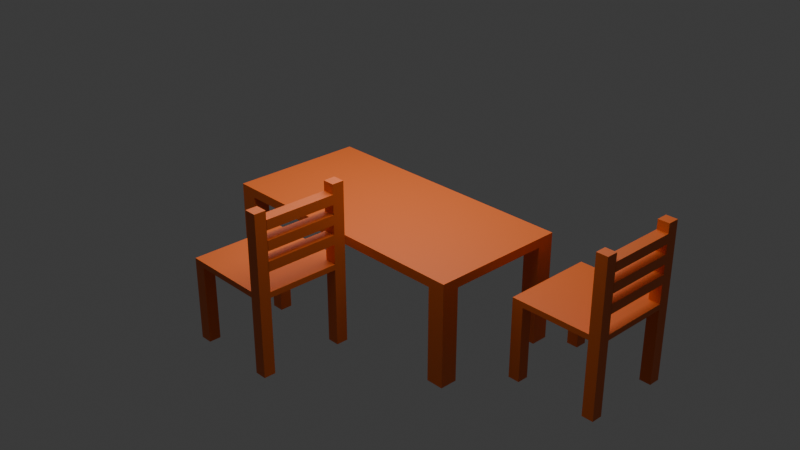 # Source: 1729113795824_table_chaire.blend  (saved by Blender 4.2.66; exported with 4.5.12 LTS)
import bpy
from mathutils import Matrix  # noqa: F401  (used for matrix-valued properties, if any)

bpy.ops.wm.read_factory_settings(use_empty=True)
scene = bpy.context.scene
scene.name = 'Scene'

# ---- collections
col_collection = bpy.data.collections.new('Collection'); scene.collection.children.link(col_collection)

# ---- materials (node trees are filled in below, after node groups)
mat_material_001 = bpy.data.materials.new('Material.001')

# ---- material node trees
mat_material_001.use_nodes = True; mat_material_001.node_tree.nodes.clear()
_N = mat_material_001.node_tree.nodes; _L = mat_material_001.node_tree.links
n0 = _N.new('ShaderNodeBsdfPrincipled'); n0.name = 'Principled BSDF'; n0.location = (10, 300)
n0.inputs[0].default_value = (0.8001, 0.1509, 0.02026, 1.0)
n1 = _N.new('ShaderNodeOutputMaterial'); n1.name = 'Material Output'; n1.location = (300, 300)
_L.new(n0.outputs[0], n1.inputs[0])
n1.is_active_output = True

# ---- world
world_world = bpy.data.worlds.new('World'); scene.world = world_world
world_world.use_nodes = True; world_world.node_tree.nodes.clear()
_N = world_world.node_tree.nodes; _L = world_world.node_tree.links
n0 = _N.new('ShaderNodeOutputWorld'); n0.name = 'World Output'; n0.location = (300, 300)
n1 = _N.new('ShaderNodeBackground'); n1.name = 'Background'; n1.location = (10, 300)
n1.inputs[0].default_value = (0.05088, 0.05088, 0.05088, 1.0)
_L.new(n1.outputs[0], n0.inputs[0])
n0.is_active_output = True
world_world.color = (0.05088, 0.05088, 0.05088)
world_world.sun_shadow_jitter_overblur = 0.0

# ---- cameras
cam_camera = bpy.data.cameras.new('Camera')
cam_camera.clip_end = 100.0
cam_camera.ortho_scale = 7.314

# ---- lights
light_area = bpy.data.lights.new('Area', 'AREA')
light_area.energy = 136.2
light_area.size = 1.0
light_area.size_y = 1.0

# ---- meshes
me_cube_001 = bpy.data.meshes.new('Cube.001')
me_cube_001.from_pydata([(-1.0, -1.0, -1.0), (-1.0, -1.0, 1.0), (-1.0, 1.0, -1.0), (-1.0, 1.0, 1.0), (1.0, -1.0, -1.0), (1.0, -1.0, 1.0), (1.0, 1.0, -1.0), (1.0, 1.0, 1.0), (-1.0, 0.0, -1.0), (-1.0, 0.0, 1.0), (1.0, 0.0, -1.0), (1.0, 0.0, 1.0), (-1.0, 0.5, 1.0), (1.0, 0.5, -1.0), (-1.0, 0.5, -1.0), (1.0, 0.5, 1.0), (-1.0, 0.25, -1.0), (1.0, 0.25, 1.0), (-1.0, 0.25, 1.0), (1.0, 0.25, -1.0), (-1.0, -0.5137, -1.0), (1.0, -0.5137, 1.0), (-1.0, -0.5137, 1.0), (1.0, -0.5137, -1.0), (-1.0, -0.2568, 1.0), (1.0, -0.2568, -1.0), (-1.0, -0.2568, -1.0), (1.0, -0.2568, 1.0), (-1.0, -0.7568, -1.0), (1.0, -0.7568, 1.0), (-1.0, -0.7568, 1.0), (1.0, -0.7568, -1.0), (-1.0, 0.75, 1.0), (1.0, 0.75, -1.0), (-1.0, 0.75, -1.0), (1.0, 0.75, 1.0), (0.0, 1.0, -1.0), (0.0, 1.0, 1.0), (0.0, -1.0, -1.0), (0.0, -1.0, 1.0), (0.0, 0.0, 1.0), (0.0, 0.0, -1.0), (0.0, 0.5, -1.0), (0.0, 0.5, 1.0), (0.0, 0.25, -1.0), (0.0, 0.25, 1.0), (0.0, -0.5137, 1.0), (0.0, -0.5137, -1.0), (0.0, -0.2568, -1.0), (0.0, -0.2568, 1.0), (0.0, -0.7568, 1.0), (0.0, -0.7568, -1.0), (0.0, 0.75, 1.0), (0.0, 0.75, -1.0), (0.5, 1.0, 1.0), (0.5, -1.0, -1.0), (0.5, 0.0, 1.0), (0.5, 0.5, 1.0), (0.5, 0.25, 1.0), (0.5, -0.5137, 1.0), (0.5, -0.2568, 1.0), (0.5, -0.7568, 1.0), (0.5, 0.75, 1.0), (0.5, 1.0, -1.0), (0.5, -1.0, 1.0), (0.5, 0.0, -1.0), (0.5, 0.5, -1.0), (0.5, 0.25, -1.0), (0.5, -0.5137, -1.0), (0.5, -0.2568, -1.0), (0.5, -0.7568, -1.0), (0.5, 0.75, -1.0), (-0.5, 1.0, -1.0), (-0.5, -1.0, 1.0), (-0.5, 0.0, -1.0), (-0.5, 0.5, -1.0), (-0.5, 0.25, -1.0), (-0.5, -0.5137, -1.0), (-0.5, -0.2568, -1.0), (-0.5, -0.7568, -1.0), (-0.5, 0.75, -1.0), (-0.5, 1.0, 1.0), (-0.5, -1.0, -1.0), (-0.5, 0.0, 1.0), (-0.5, 0.5, 1.0), (-0.5, 0.25, 1.0), (-0.5, -0.5137, 1.0), (-0.5, -0.2568, 1.0), (-0.5, -0.7568, 1.0), (-0.5, 0.75, 1.0), (-0.25, 1.0, 1.0), (-0.25, -1.0, -1.0), (-0.25, 0.0, 1.0), (-0.25, 0.5, 1.0), (-0.25, 0.25, 1.0), (-0.25, -0.5137, 1.0), (-0.25, -0.2568, 1.0), (-0.25, -0.7568, 1.0), (-0.25, 0.75, 1.0), (-0.25, 1.0, -1.0), (-0.25, -1.0, 1.0), (-0.25, 0.0, -1.0), (-0.25, 0.5, -1.0), (-0.25, 0.25, -1.0), (-0.25, -0.5137, -1.0), (-0.25, -0.2568, -1.0), (-0.25, -0.7568, -1.0), (-0.25, 0.75, -1.0), (-0.75, 1.0, -1.0), (-0.75, -1.0, 1.0), (-0.75, 0.0, -1.0), (-0.75, 0.5, -1.0), (-0.75, 0.25, -1.0), (-0.75, -0.5137, -1.0), (-0.75, -0.2568, -1.0), (-0.75, -0.7568, -1.0), (-0.75, 0.75, -1.0), (-0.75, 1.0, 1.0), (-0.75, -1.0, -1.0), (-0.75, 0.0, 1.0), (-0.75, 0.5, 1.0), (-0.75, 0.25, 1.0), (-0.75, -0.5137, 1.0), (-0.75, -0.2568, 1.0), (-0.75, -0.7568, 1.0), (-0.75, 0.75, 1.0), (0.75, 1.0, 1.0), (0.75, -1.0, -1.0), (0.75, 0.0, 1.0), (0.75, 0.5, 1.0), (0.75, 0.25, 1.0), (0.75, -0.5137, 1.0), (0.75, -0.2568, 1.0), (0.75, -0.7568, 1.0), (0.75, 0.75, 1.0), (0.75, 1.0, -1.0), (0.75, -1.0, 1.0), (0.75, 0.0, -1.0), (0.75, 0.5, -1.0), (0.75, 0.25, -1.0), (0.75, -0.5137, -1.0), (0.75, -0.2568, -1.0), (0.75, -0.7568, -1.0), (0.75, 0.75, -1.0), (0.25, 1.0, -1.0), (0.25, -1.0, 1.0), (0.25, 0.0, -1.0), (0.25, 0.5, -1.0), (0.25, 0.25, -1.0), (0.25, -0.5137, -1.0), (0.25, -0.2568, -1.0), (0.25, -0.7568, -1.0), (0.25, 0.75, -1.0), (0.25, 1.0, 1.0), (0.25, -1.0, -1.0), (0.25, 0.0, 1.0), (0.25, 0.5, 1.0), (0.25, 0.25, 1.0), (0.25, -0.5137, 1.0), (0.25, -0.2568, 1.0), (0.25, -0.7568, 1.0), (0.25, 0.75, 1.0), (0.75, -1.0, -27.77), (1.0, -1.0, -27.77), (1.0, -0.7568, -27.77), (0.75, -0.7568, -27.77), (-1.0, -0.7568, -28.1), (-1.0, -1.0, -28.1), (-0.75, -0.7568, -28.1), (-0.75, -1.0, -28.1), (1.0, 0.75, -28.32), (1.0, 1.0, -28.32), (0.75, 1.0, -28.32), (0.75, 0.75, -28.32), (-0.75, 1.0, -28.07), (-1.0, 1.0, -28.07), (-1.0, 0.75, -28.07), (-0.75, 0.75, -28.07), (1.0, -0.7568, 27.88), (1.0, -1.0, 27.88), (0.75, -0.7568, 27.88), (0.75, -1.0, 27.88), (0.75, 1.0, 28.25), (1.0, 1.0, 28.25), (1.0, 0.75, 28.25), (0.75, 0.75, 28.25), (0.75, 0.75, 14.62), (0.75, 1.0, 14.62), (1.0, 0.75, 14.62), (1.0, 1.0, 14.62), (0.75, 0.75, 21.44), (1.0, 0.75, 21.44), (0.75, 1.0, 21.44), (1.0, 1.0, 21.44), (0.75, 1.0, 7.812), (1.0, 1.0, 7.812), (0.75, 0.75, 7.812), (1.0, 0.75, 7.812), (0.75, 1.0, 18.03), (1.0, 1.0, 18.03), (0.75, 0.75, 18.03), (1.0, 0.75, 18.03), (0.75, 0.75, 11.22), (1.0, 0.75, 11.22), (0.75, 1.0, 11.22), (1.0, 1.0, 11.22), (0.75, 0.75, 24.84), (1.0, 0.75, 24.84), (0.75, 1.0, 24.84), (1.0, 1.0, 24.84), (0.75, 1.0, 4.406), (1.0, 1.0, 4.406), (0.75, 0.75, 4.406), (1.0, 0.75, 4.406), (0.75, -0.7568, 14.44), (1.0, -0.7568, 14.44), (0.75, -1.0, 14.44), (1.0, -1.0, 14.44), (1.0, -0.7568, 7.72), (0.75, -0.7568, 7.72), (0.75, -1.0, 7.72), (1.0, -1.0, 7.72), (0.75, -0.7568, 21.16), (0.75, -1.0, 21.16), (1.0, -1.0, 21.16), (1.0, -0.7568, 21.16), (0.75, -0.7568, 24.52), (0.75, -1.0, 24.52), (1.0, -1.0, 24.52), (1.0, -0.7568, 24.52), (1.0, -0.7568, 17.8), (0.75, -0.7568, 17.8), (0.75, -1.0, 17.8), (1.0, -1.0, 17.8), (0.75, -0.7568, 11.08), (0.75, -1.0, 11.08), (1.0, -1.0, 11.08), (1.0, -0.7568, 11.08), (1.0, -0.7568, 4.36), (0.75, -0.7568, 4.36), (0.75, -1.0, 4.36), (1.0, -1.0, 4.36), (1.0, -0.7491, 14.62), (0.75, -0.7491, 14.62), (0.75, -0.7491, 18.03), (1.0, -0.7491, 18.03), (1.0, -0.7496, 21.44), (0.75, -0.7496, 21.44), (0.75, -0.7496, 24.84), (1.0, -0.7496, 24.84), (1.0, -0.7648, 7.812), (0.75, -0.7648, 7.812), (0.75, -0.7648, 11.22), (1.0, -0.7648, 11.22)], [], [(34, 32, 3, 2), (135, 126, 7, 6), (31, 29, 5, 4), (118, 109, 1, 0), (4, 127, 162, 163), (124, 30, 1, 109), (121, 18, 9, 119), (139, 19, 10, 137), (19, 17, 11, 10), (26, 24, 9, 8), (33, 35, 15, 13), (143, 33, 13, 138), (125, 32, 12, 120), (16, 18, 12, 14), (8, 9, 18, 16), (13, 15, 17, 19), (138, 13, 19, 139), (120, 12, 18, 121), (28, 30, 22, 20), (123, 24, 22, 122), (141, 25, 23, 140), (25, 27, 21, 23), (10, 11, 27, 25), (137, 10, 25, 141), (119, 9, 24, 123), (20, 22, 24, 26), (0, 1, 30, 28), (122, 22, 30, 124), (140, 23, 31, 142), (23, 21, 29, 31), (117, 3, 32, 125), (33, 143, 173, 170), (6, 7, 35, 33), (14, 12, 32, 34), (99, 36, 53, 107), (153, 37, 52, 161), (104, 47, 51, 106), (158, 46, 50, 160), (155, 40, 49, 159), (101, 41, 48, 105), (105, 48, 47, 104), (159, 49, 46, 158), (156, 43, 45, 157), (102, 42, 44, 103), (161, 52, 43, 156), (107, 53, 42, 102), (103, 44, 41, 101), (157, 45, 40, 155), (160, 50, 39, 145), (106, 51, 38, 91), (154, 145, 39, 38), (99, 90, 37, 36), (127, 136, 64, 55), (133, 61, 64, 136), (130, 58, 56, 128), (134, 62, 57, 129), (129, 57, 58, 130), (132, 60, 59, 131), (128, 56, 60, 132), (131, 59, 61, 133), (126, 54, 62, 134), (144, 63, 71, 152), (149, 68, 70, 151), (146, 65, 69, 150), (150, 69, 68, 149), (147, 66, 67, 148), (152, 71, 66, 147), (148, 67, 65, 146), (151, 70, 55, 154), (144, 153, 54, 63), (108, 117, 81, 72), (115, 79, 82, 118), (112, 76, 74, 110), (116, 80, 75, 111), (111, 75, 76, 112), (114, 78, 77, 113), (110, 74, 78, 114), (113, 77, 79, 115), (108, 72, 80, 116), (90, 81, 89, 98), (95, 86, 88, 97), (92, 83, 87, 96), (96, 87, 86, 95), (93, 84, 85, 94), (98, 89, 84, 93), (94, 85, 83, 92), (97, 88, 73, 100), (91, 100, 73, 82), (38, 39, 100, 91), (50, 97, 100, 39), (45, 94, 92, 40), (52, 98, 93, 43), (43, 93, 94, 45), (49, 96, 95, 46), (40, 92, 96, 49), (46, 95, 97, 50), (37, 90, 98, 52), (72, 81, 90, 99), (79, 106, 91, 82), (76, 103, 101, 74), (80, 107, 102, 75), (75, 102, 103, 76), (78, 105, 104, 77), (74, 101, 105, 78), (77, 104, 106, 79), (72, 99, 107, 80), (116, 34, 176, 177), (20, 113, 115, 28), (8, 110, 114, 26), (26, 114, 113, 20), (14, 111, 112, 16), (34, 116, 111, 14), (16, 112, 110, 8), (28, 115, 168, 166), (2, 3, 117, 108), (81, 117, 125, 89), (86, 122, 124, 88), (83, 119, 123, 87), (87, 123, 122, 86), (84, 120, 121, 85), (89, 125, 120, 84), (85, 121, 119, 83), (88, 124, 109, 73), (82, 73, 109, 118), (208, 206, 185, 182), (21, 131, 133, 29), (11, 128, 132, 27), (27, 132, 131, 21), (15, 129, 130, 17), (35, 134, 129, 15), (17, 130, 128, 11), (229, 226, 180, 178), (4, 5, 136, 127), (63, 135, 143, 71), (68, 140, 142, 70), (65, 137, 141, 69), (69, 141, 140, 68), (66, 138, 139, 67), (71, 143, 138, 66), (67, 139, 137, 65), (70, 142, 127, 55), (63, 54, 126, 135), (36, 37, 153, 144), (51, 151, 154, 38), (44, 148, 146, 41), (53, 152, 147, 42), (42, 147, 148, 44), (48, 150, 149, 47), (41, 146, 150, 48), (47, 149, 151, 51), (36, 144, 152, 53), (55, 64, 145, 154), (61, 160, 145, 64), (58, 157, 155, 56), (62, 161, 156, 57), (57, 156, 157, 58), (60, 159, 158, 59), (56, 155, 159, 60), (59, 158, 160, 61), (54, 153, 161, 62), (165, 164, 163, 162), (31, 4, 163, 164), (142, 31, 164, 165), (127, 142, 165, 162), (166, 168, 169, 167), (115, 118, 169, 168), (118, 0, 167, 169), (0, 28, 166, 167), (172, 171, 170, 173), (135, 6, 171, 172), (143, 135, 172, 173), (6, 33, 170, 171), (175, 174, 177, 176), (108, 116, 177, 174), (2, 108, 174, 175), (34, 2, 175, 176), (178, 180, 181, 179), (226, 227, 181, 180), (227, 228, 179, 181), (228, 229, 178, 179), (183, 182, 185, 184), (206, 207, 184, 185), (209, 208, 182, 183), (207, 209, 183, 184), (203, 205, 189, 188), (205, 204, 187, 189), (202, 203, 188, 186), (204, 202, 186, 187), (201, 199, 193, 191), (199, 198, 192, 193), (200, 201, 191, 190), (198, 200, 190, 192), (210, 212, 196, 194), (212, 213, 197, 196), (211, 210, 194, 195), (213, 211, 195, 197), (187, 186, 200, 198), (186, 188, 242, 243), (189, 187, 198, 199), (188, 189, 199, 201), (194, 196, 202, 204), (203, 202, 252, 253), (195, 194, 204, 205), (197, 195, 205, 203), (191, 193, 209, 207), (193, 192, 208, 209), (207, 206, 248, 249), (192, 190, 206, 208), (35, 7, 211, 213), (7, 126, 210, 211), (134, 35, 213, 212), (126, 134, 212, 210), (236, 237, 215, 217), (235, 236, 217, 216), (234, 235, 216, 214), (237, 234, 214, 215), (238, 239, 219, 218), (239, 240, 220, 219), (240, 241, 221, 220), (241, 238, 218, 221), (233, 230, 225, 224), (232, 233, 224, 223), (231, 232, 223, 222), (230, 231, 222, 225), (224, 225, 229, 228), (223, 224, 228, 227), (222, 223, 227, 226), (225, 222, 226, 229), (215, 214, 231, 230), (214, 216, 232, 231), (216, 217, 233, 232), (217, 215, 230, 233), (218, 219, 234, 237), (219, 220, 235, 234), (220, 221, 236, 235), (221, 218, 237, 236), (5, 29, 238, 241), (136, 5, 241, 240), (133, 136, 240, 239), (29, 133, 239, 238), (243, 242, 245, 244), (200, 186, 243, 244), (201, 200, 244, 245), (188, 201, 245, 242), (247, 246, 249, 248), (206, 190, 247, 248), (190, 191, 246, 247), (191, 207, 249, 246), (251, 250, 253, 252), (197, 203, 253, 250), (196, 197, 250, 251), (202, 196, 251, 252)])
_uv = me_cube_001.uv_layers.new(name='UVMap')
_uv.uv.foreach_set('vector', [0.375, 0.2188, 0.625, 0.2188, 0.625, 0.25, 0.375, 0.25, 0.375, 0.4688, 0.625, 0.4688, 0.625, 0.5, 0.375, 0.5, 0.375, 0.7196, 0.625, 0.7196, 0.625, 0.75, 0.375, 0.75, 0.375, 0.9688, 0.625, 0.9688, 0.625, 1.0, 0.375, 1.0, 0.375, 0.75, 0.375, 0.7812, 0.375, 0.7812, 0.375, 0.75, 0.8438, 0.7196, 0.875, 0.7196, 0.875, 0.75, 0.8438, 0.75, 0.8438, 0.5938, 0.875, 0.5938, 0.875, 0.625, 0.8438, 0.625, 0.3438, 0.5938, 0.375, 0.5938, 0.375, 0.625, 0.3438, 0.625, 0.375, 0.5938, 0.625, 0.5938, 0.625, 0.625, 0.375, 0.625, 0.375, 0.09289, 0.625, 0.09289, 0.625, 0.125, 0.375, 0.125, 0.375, 0.5312, 0.625, 0.5312, 0.625, 0.5625, 0.375, 0.5625, 0.3438, 0.5312, 0.375, 0.5312, 0.375, 0.5625, 0.3438, 0.5625, 0.8438, 0.5312, 0.875, 0.5312, 0.875, 0.5625, 0.8438, 0.5625, 0.375, 0.1562, 0.625, 0.1562, 0.625, 0.1875, 0.375, 0.1875, 0.375, 0.125, 0.625, 0.125, 0.625, 0.1562, 0.375, 0.1562, 0.375, 0.5625, 0.625, 0.5625, 0.625, 0.5938, 0.375, 0.5938, 0.3438, 0.5625, 0.375, 0.5625, 0.375, 0.5938, 0.3438, 0.5938, 0.8438, 0.5625, 0.875, 0.5625, 0.875, 0.5938, 0.8438, 0.5938, 0.375, 0.03039, 0.625, 0.03039, 0.625, 0.06079, 0.375, 0.06079, 0.8438, 0.6571, 0.875, 0.6571, 0.875, 0.6892, 0.8438, 0.6892, 0.3438, 0.6571, 0.375, 0.6571, 0.375, 0.6892, 0.3438, 0.6892, 0.375, 0.6571, 0.625, 0.6571, 0.625, 0.6892, 0.375, 0.6892, 0.375, 0.625, 0.625, 0.625, 0.625, 0.6571, 0.375, 0.6571, 0.3438, 0.625, 0.375, 0.625, 0.375, 0.6571, 0.3438, 0.6571, 0.8438, 0.625, 0.875, 0.625, 0.875, 0.6571, 0.8438, 0.6571, 0.375, 0.06079, 0.625, 0.06079, 0.625, 0.09289, 0.375, 0.09289, 0.375, 0.0, 0.625, 0.0, 0.625, 0.03039, 0.375, 0.03039, 0.8438, 0.6892, 0.875, 0.6892, 0.875, 0.7196, 0.8438, 0.7196, 0.3438, 0.6892, 0.375, 0.6892, 0.375, 0.7196, 0.3438, 0.7196, 0.375, 0.6892, 0.625, 0.6892, 0.625, 0.7196, 0.375, 0.7196, 0.8438, 0.5, 0.875, 0.5, 0.875, 0.5312, 0.8438, 0.5312, 0.375, 0.5312, 0.3438, 0.5312, 0.3438, 0.5312, 0.375, 0.5312, 0.375, 0.5, 0.625, 0.5, 0.625, 0.5312, 0.375, 0.5312, 0.375, 0.1875, 0.625, 0.1875, 0.625, 0.2188, 0.375, 0.2188, 0.2188, 0.5, 0.25, 0.5, 0.25, 0.5312, 0.2188, 0.5312, 0.7188, 0.5, 0.75, 0.5, 0.75, 0.5312, 0.7188, 0.5312, 0.2188, 0.6892, 0.25, 0.6892, 0.25, 0.7196, 0.2188, 0.7196, 0.7188, 0.6892, 0.75, 0.6892, 0.75, 0.7196, 0.7188, 0.7196, 0.7188, 0.625, 0.75, 0.625, 0.75, 0.6571, 0.7188, 0.6571, 0.2188, 0.625, 0.25, 0.625, 0.25, 0.6571, 0.2188, 0.6571, 0.2188, 0.6571, 0.25, 0.6571, 0.25, 0.6892, 0.2188, 0.6892, 0.7188, 0.6571, 0.75, 0.6571, 0.75, 0.6892, 0.7188, 0.6892, 0.7188, 0.5625, 0.75, 0.5625, 0.75, 0.5938, 0.7188, 0.5938, 0.2188, 0.5625, 0.25, 0.5625, 0.25, 0.5938, 0.2188, 0.5938, 0.7188, 0.5312, 0.75, 0.5312, 0.75, 0.5625, 0.7188, 0.5625, 0.2188, 0.5312, 0.25, 0.5312, 0.25, 0.5625, 0.2188, 0.5625, 0.2188, 0.5938, 0.25, 0.5938, 0.25, 0.625, 0.2188, 0.625, 0.7188, 0.5938, 0.75, 0.5938, 0.75, 0.625, 0.7188, 0.625, 0.7188, 0.7196, 0.75, 0.7196, 0.75, 0.75, 0.7188, 0.75, 0.2188, 0.7196, 0.25, 0.7196, 0.25, 0.75, 0.2188, 0.75, 0.375, 0.8438, 0.625, 0.8438, 0.625, 0.875, 0.375, 0.875, 0.375, 0.3438, 0.625, 0.3438, 0.625, 0.375, 0.375, 0.375, 0.375, 0.7812, 0.625, 0.7812, 0.625, 0.8125, 0.375, 0.8125, 0.6562, 0.7196, 0.6875, 0.7196, 0.6875, 0.75, 0.6562, 0.75, 0.6562, 0.5938, 0.6875, 0.5938, 0.6875, 0.625, 0.6562, 0.625, 0.6562, 0.5312, 0.6875, 0.5312, 0.6875, 0.5625, 0.6562, 0.5625, 0.6562, 0.5625, 0.6875, 0.5625, 0.6875, 0.5938, 0.6562, 0.5938, 0.6562, 0.6571, 0.6875, 0.6571, 0.6875, 0.6892, 0.6562, 0.6892, 0.6562, 0.625, 0.6875, 0.625, 0.6875, 0.6571, 0.6562, 0.6571, 0.6562, 0.6892, 0.6875, 0.6892, 0.6875, 0.7196, 0.6562, 0.7196, 0.6562, 0.5, 0.6875, 0.5, 0.6875, 0.5312, 0.6562, 0.5312, 0.2812, 0.5, 0.3125, 0.5, 0.3125, 0.5312, 0.2812, 0.5312, 0.2812, 0.6892, 0.3125, 0.6892, 0.3125, 0.7196, 0.2812, 0.7196, 0.2812, 0.625, 0.3125, 0.625, 0.3125, 0.6571, 0.2812, 0.6571, 0.2812, 0.6571, 0.3125, 0.6571, 0.3125, 0.6892, 0.2812, 0.6892, 0.2812, 0.5625, 0.3125, 0.5625, 0.3125, 0.5938, 0.2812, 0.5938, 0.2812, 0.5312, 0.3125, 0.5312, 0.3125, 0.5625, 0.2812, 0.5625, 0.2812, 0.5938, 0.3125, 0.5938, 0.3125, 0.625, 0.2812, 0.625, 0.2812, 0.7196, 0.3125, 0.7196, 0.3125, 0.75, 0.2812, 0.75, 0.375, 0.4062, 0.625, 0.4062, 0.625, 0.4375, 0.375, 0.4375, 0.375, 0.2812, 0.625, 0.2812, 0.625, 0.3125, 0.375, 0.3125, 0.1562, 0.7196, 0.1875, 0.7196, 0.1875, 0.75, 0.1562, 0.75, 0.1562, 0.5938, 0.1875, 0.5938, 0.1875, 0.625, 0.1562, 0.625, 0.1562, 0.5312, 0.1875, 0.5312, 0.1875, 0.5625, 0.1562, 0.5625, 0.1562, 0.5625, 0.1875, 0.5625, 0.1875, 0.5938, 0.1562, 0.5938, 0.1562, 0.6571, 0.1875, 0.6571, 0.1875, 0.6892, 0.1562, 0.6892, 0.1562, 0.625, 0.1875, 0.625, 0.1875, 0.6571, 0.1562, 0.6571, 0.1562, 0.6892, 0.1875, 0.6892, 0.1875, 0.7196, 0.1562, 0.7196, 0.1562, 0.5, 0.1875, 0.5, 0.1875, 0.5312, 0.1562, 0.5312, 0.7812, 0.5, 0.8125, 0.5, 0.8125, 0.5312, 0.7812, 0.5312, 0.7812, 0.6892, 0.8125, 0.6892, 0.8125, 0.7196, 0.7812, 0.7196, 0.7812, 0.625, 0.8125, 0.625, 0.8125, 0.6571, 0.7812, 0.6571, 0.7812, 0.6571, 0.8125, 0.6571, 0.8125, 0.6892, 0.7812, 0.6892, 0.7812, 0.5625, 0.8125, 0.5625, 0.8125, 0.5938, 0.7812, 0.5938, 0.7812, 0.5312, 0.8125, 0.5312, 0.8125, 0.5625, 0.7812, 0.5625, 0.7812, 0.5938, 0.8125, 0.5938, 0.8125, 0.625, 0.7812, 0.625, 0.7812, 0.7196, 0.8125, 0.7196, 0.8125, 0.75, 0.7812, 0.75, 0.375, 0.9062, 0.625, 0.9062, 0.625, 0.9375, 0.375, 0.9375, 0.375, 0.875, 0.625, 0.875, 0.625, 0.9062, 0.375, 0.9062, 0.75, 0.7196, 0.7812, 0.7196, 0.7812, 0.75, 0.75, 0.75, 0.75, 0.5938, 0.7812, 0.5938, 0.7812, 0.625, 0.75, 0.625, 0.75, 0.5312, 0.7812, 0.5312, 0.7812, 0.5625, 0.75, 0.5625, 0.75, 0.5625, 0.7812, 0.5625, 0.7812, 0.5938, 0.75, 0.5938, 0.75, 0.6571, 0.7812, 0.6571, 0.7812, 0.6892, 0.75, 0.6892, 0.75, 0.625, 0.7812, 0.625, 0.7812, 0.6571, 0.75, 0.6571, 0.75, 0.6892, 0.7812, 0.6892, 0.7812, 0.7196, 0.75, 0.7196, 0.75, 0.5, 0.7812, 0.5, 0.7812, 0.5312, 0.75, 0.5312, 0.375, 0.3125, 0.625, 0.3125, 0.625, 0.3438, 0.375, 0.3438, 0.1875, 0.7196, 0.2188, 0.7196, 0.2188, 0.75, 0.1875, 0.75, 0.1875, 0.5938, 0.2188, 0.5938, 0.2188, 0.625, 0.1875, 0.625, 0.1875, 0.5312, 0.2188, 0.5312, 0.2188, 0.5625, 0.1875, 0.5625, 0.1875, 0.5625, 0.2188, 0.5625, 0.2188, 0.5938, 0.1875, 0.5938, 0.1875, 0.6571, 0.2188, 0.6571, 0.2188, 0.6892, 0.1875, 0.6892, 0.1875, 0.625, 0.2188, 0.625, 0.2188, 0.6571, 0.1875, 0.6571, 0.1875, 0.6892, 0.2188, 0.6892, 0.2188, 0.7196, 0.1875, 0.7196, 0.1875, 0.5, 0.2188, 0.5, 0.2188, 0.5312, 0.1875, 0.5312, 0.1562, 0.5312, 0.125, 0.5312, 0.125, 0.5312, 0.1562, 0.5312, 0.125, 0.6892, 0.1562, 0.6892, 0.1562, 0.7196, 0.125, 0.7196, 0.125, 0.625, 0.1562, 0.625, 0.1562, 0.6571, 0.125, 0.6571, 0.125, 0.6571, 0.1562, 0.6571, 0.1562, 0.6892, 0.125, 0.6892, 0.125, 0.5625, 0.1562, 0.5625, 0.1562, 0.5938, 0.125, 0.5938, 0.125, 0.5312, 0.1562, 0.5312, 0.1562, 0.5625, 0.125, 0.5625, 0.125, 0.5938, 0.1562, 0.5938, 0.1562, 0.625, 0.125, 0.625, 0.125, 0.7196, 0.1562, 0.7196, 0.1562, 0.7196, 0.125, 0.7196, 0.375, 0.25, 0.625, 0.25, 0.625, 0.2812, 0.375, 0.2812, 0.8125, 0.5, 0.8438, 0.5, 0.8438, 0.5312, 0.8125, 0.5312, 0.8125, 0.6892, 0.8438, 0.6892, 0.8438, 0.7196, 0.8125, 0.7196, 0.8125, 0.625, 0.8438, 0.625, 0.8438, 0.6571, 0.8125, 0.6571, 0.8125, 0.6571, 0.8438, 0.6571, 0.8438, 0.6892, 0.8125, 0.6892, 0.8125, 0.5625, 0.8438, 0.5625, 0.8438, 0.5938, 0.8125, 0.5938, 0.8125, 0.5312, 0.8438, 0.5312, 0.8438, 0.5625, 0.8125, 0.5625, 0.8125, 0.5938, 0.8438, 0.5938, 0.8438, 0.625, 0.8125, 0.625, 0.8125, 0.7196, 0.8438, 0.7196, 0.8438, 0.75, 0.8125, 0.75, 0.375, 0.9375, 0.625, 0.9375, 0.625, 0.9688, 0.375, 0.9688, 0.6562, 0.5, 0.6562, 0.5312, 0.6562, 0.5312, 0.6562, 0.5, 0.625, 0.6892, 0.6562, 0.6892, 0.6562, 0.7196, 0.625, 0.7196, 0.625, 0.625, 0.6562, 0.625, 0.6562, 0.6571, 0.625, 0.6571, 0.625, 0.6571, 0.6562, 0.6571, 0.6562, 0.6892, 0.625, 0.6892, 0.625, 0.5625, 0.6562, 0.5625, 0.6562, 0.5938, 0.625, 0.5938, 0.625, 0.5312, 0.6562, 0.5312, 0.6562, 0.5625, 0.625, 0.5625, 0.625, 0.5938, 0.6562, 0.5938, 0.6562, 0.625, 0.625, 0.625, 0.625, 0.7196, 0.6562, 0.7196, 0.6562, 0.7196, 0.625, 0.7196, 0.375, 0.75, 0.625, 0.75, 0.625, 0.7812, 0.375, 0.7812, 0.3125, 0.5, 0.3438, 0.5, 0.3438, 0.5312, 0.3125, 0.5312, 0.3125, 0.6892, 0.3438, 0.6892, 0.3438, 0.7196, 0.3125, 0.7196, 0.3125, 0.625, 0.3438, 0.625, 0.3438, 0.6571, 0.3125, 0.6571, 0.3125, 0.6571, 0.3438, 0.6571, 0.3438, 0.6892, 0.3125, 0.6892, 0.3125, 0.5625, 0.3438, 0.5625, 0.3438, 0.5938, 0.3125, 0.5938, 0.3125, 0.5312, 0.3438, 0.5312, 0.3438, 0.5625, 0.3125, 0.5625, 0.3125, 0.5938, 0.3438, 0.5938, 0.3438, 0.625, 0.3125, 0.625, 0.3125, 0.7196, 0.3438, 0.7196, 0.3438, 0.75, 0.3125, 0.75, 0.375, 0.4375, 0.625, 0.4375, 0.625, 0.4688, 0.375, 0.4688, 0.375, 0.375, 0.625, 0.375, 0.625, 0.4062, 0.375, 0.4062, 0.25, 0.7196, 0.2812, 0.7196, 0.2812, 0.75, 0.25, 0.75, 0.25, 0.5938, 0.2812, 0.5938, 0.2812, 0.625, 0.25, 0.625, 0.25, 0.5312, 0.2812, 0.5312, 0.2812, 0.5625, 0.25, 0.5625, 0.25, 0.5625, 0.2812, 0.5625, 0.2812, 0.5938, 0.25, 0.5938, 0.25, 0.6571, 0.2812, 0.6571, 0.2812, 0.6892, 0.25, 0.6892, 0.25, 0.625, 0.2812, 0.625, 0.2812, 0.6571, 0.25, 0.6571, 0.25, 0.6892, 0.2812, 0.6892, 0.2812, 0.7196, 0.25, 0.7196, 0.25, 0.5, 0.2812, 0.5, 0.2812, 0.5312, 0.25, 0.5312, 0.375, 0.8125, 0.625, 0.8125, 0.625, 0.8438, 0.375, 0.8438, 0.6875, 0.7196, 0.7188, 0.7196, 0.7188, 0.75, 0.6875, 0.75, 0.6875, 0.5938, 0.7188, 0.5938, 0.7188, 0.625, 0.6875, 0.625, 0.6875, 0.5312, 0.7188, 0.5312, 0.7188, 0.5625, 0.6875, 0.5625, 0.6875, 0.5625, 0.7188, 0.5625, 0.7188, 0.5938, 0.6875, 0.5938, 0.6875, 0.6571, 0.7188, 0.6571, 0.7188, 0.6892, 0.6875, 0.6892, 0.6875, 0.625, 0.7188, 0.625, 0.7188, 0.6571, 0.6875, 0.6571, 0.6875, 0.6892, 0.7188, 0.6892, 0.7188, 0.7196, 0.6875, 0.7196, 0.6875, 0.5, 0.7188, 0.5, 0.7188, 0.5312, 0.6875, 0.5312, 0.3438, 0.7196, 0.375, 0.7196, 0.375, 0.75, 0.3438, 0.75, 0.375, 0.7196, 0.375, 0.75, 0.375, 0.75, 0.375, 0.7196, 0.3438, 0.7196, 0.375, 0.7196, 0.375, 0.7196, 0.3438, 0.7196, 0.3438, 0.75, 0.3438, 0.7196, 0.3438, 0.7196, 0.3438, 0.75, 0.125, 0.7196, 0.1562, 0.7196, 0.1562, 0.75, 0.125, 0.75, 0.1562, 0.7196, 0.1562, 0.75, 0.1562, 0.75, 0.1562, 0.7196, 0.375, 0.9688, 0.375, 1.0, 0.375, 1.0, 0.375, 0.9688, 0.375, 0.0, 0.375, 0.03039, 0.375, 0.03039, 0.375, 0.0, 0.3438, 0.5, 0.375, 0.5, 0.375, 0.5312, 0.3438, 0.5312, 0.375, 0.4688, 0.375, 0.5, 0.375, 0.5, 0.375, 0.4688, 0.3438, 0.5312, 0.3438, 0.5, 0.3438, 0.5, 0.3438, 0.5312, 0.375, 0.5, 0.375, 0.5312, 0.375, 0.5312, 0.375, 0.5, 0.125, 0.5, 0.1562, 0.5, 0.1562, 0.5312, 0.125, 0.5312, 0.1562, 0.5, 0.1562, 0.5312, 0.1562, 0.5312, 0.1562, 0.5, 0.375, 0.25, 0.375, 0.2812, 0.375, 0.2812, 0.375, 0.25, 0.375, 0.2188, 0.375, 0.25, 0.375, 0.25, 0.375, 0.2188, 0.625, 0.7196, 0.6562, 0.7196, 0.6562, 0.75, 0.625, 0.75, 0.6562, 0.7196, 0.6562, 0.75, 0.6562, 0.75, 0.6562, 0.7196, 0.625, 0.7812, 0.625, 0.75, 0.625, 0.75, 0.625, 0.7812, 0.625, 0.75, 0.625, 0.7196, 0.625, 0.7196, 0.625, 0.75, 0.625, 0.5, 0.6562, 0.5, 0.6562, 0.5312, 0.625, 0.5312, 0.6562, 0.5312, 0.625, 0.5312, 0.625, 0.5312, 0.6562, 0.5312, 0.625, 0.5, 0.625, 0.4688, 0.625, 0.4688, 0.625, 0.5, 0.625, 0.5312, 0.625, 0.5, 0.625, 0.5, 0.625, 0.5312, 0.625, 0.5312, 0.625, 0.5, 0.625, 0.5, 0.625, 0.5312, 0.625, 0.5, 0.625, 0.4688, 0.625, 0.4688, 0.625, 0.5, 0.6562, 0.5312, 0.625, 0.5312, 0.625, 0.5312, 0.6562, 0.5312, 0.6562, 0.5, 0.6562, 0.5312, 0.6562, 0.5312, 0.6562, 0.5, 0.625, 0.5312, 0.625, 0.5, 0.625, 0.5, 0.625, 0.5312, 0.625, 0.5, 0.625, 0.4688, 0.625, 0.4688, 0.625, 0.5, 0.6562, 0.5312, 0.625, 0.5312, 0.625, 0.5312, 0.6562, 0.5312, 0.6562, 0.5, 0.6562, 0.5312, 0.6562, 0.5312, 0.6562, 0.5, 0.6562, 0.5, 0.6562, 0.5312, 0.6562, 0.5312, 0.6562, 0.5, 0.6562, 0.5312, 0.625, 0.5312, 0.625, 0.5312, 0.6562, 0.5312, 0.625, 0.5, 0.625, 0.4688, 0.625, 0.4688, 0.625, 0.5, 0.625, 0.5312, 0.625, 0.5, 0.625, 0.5, 0.625, 0.5312, 0.6562, 0.5, 0.6562, 0.5312, 0.6562, 0.5312, 0.6562, 0.5, 0.6562, 0.5312, 0.625, 0.5312, 0.625, 0.5312, 0.6562, 0.5312, 0.625, 0.5, 0.625, 0.4688, 0.625, 0.4688, 0.625, 0.5, 0.625, 0.5312, 0.625, 0.5, 0.625, 0.5, 0.625, 0.5312, 0.6562, 0.5, 0.6562, 0.5312, 0.6562, 0.5312, 0.6562, 0.5, 0.625, 0.5312, 0.6562, 0.5312, 0.6562, 0.5312, 0.625, 0.5312, 0.625, 0.5, 0.625, 0.4688, 0.625, 0.4688, 0.625, 0.5, 0.625, 0.5312, 0.625, 0.5, 0.625, 0.5, 0.625, 0.5312, 0.625, 0.5312, 0.625, 0.5, 0.625, 0.5, 0.625, 0.5312, 0.625, 0.5, 0.625, 0.4688, 0.625, 0.4688, 0.625, 0.5, 0.625, 0.5312, 0.6562, 0.5312, 0.6562, 0.5312, 0.625, 0.5312, 0.6562, 0.5, 0.6562, 0.5312, 0.6562, 0.5312, 0.6562, 0.5, 0.625, 0.5312, 0.625, 0.5, 0.625, 0.5, 0.625, 0.5312, 0.625, 0.5, 0.625, 0.4688, 0.625, 0.4688, 0.625, 0.5, 0.6562, 0.5312, 0.625, 0.5312, 0.625, 0.5312, 0.6562, 0.5312, 0.6562, 0.5, 0.6562, 0.5312, 0.6562, 0.5312, 0.6562, 0.5, 0.625, 0.75, 0.625, 0.7196, 0.625, 0.7196, 0.625, 0.75, 0.625, 0.7812, 0.625, 0.75, 0.625, 0.75, 0.625, 0.7812, 0.6562, 0.7196, 0.6562, 0.75, 0.6562, 0.75, 0.6562, 0.7196, 0.625, 0.7196, 0.6562, 0.7196, 0.6562, 0.7196, 0.625, 0.7196, 0.625, 0.7196, 0.6562, 0.7196, 0.6562, 0.7196, 0.625, 0.7196, 0.6562, 0.7196, 0.6562, 0.75, 0.6562, 0.75, 0.6562, 0.7196, 0.625, 0.7812, 0.625, 0.75, 0.625, 0.75, 0.625, 0.7812, 0.625, 0.75, 0.625, 0.7196, 0.625, 0.7196, 0.625, 0.75, 0.625, 0.75, 0.625, 0.7196, 0.625, 0.7196, 0.625, 0.75, 0.625, 0.7812, 0.625, 0.75, 0.625, 0.75, 0.625, 0.7812, 0.6562, 0.7196, 0.6562, 0.75, 0.6562, 0.75, 0.6562, 0.7196, 0.625, 0.7196, 0.6562, 0.7196, 0.6562, 0.7196, 0.625, 0.7196, 0.625, 0.75, 0.625, 0.7196, 0.625, 0.7196, 0.625, 0.75, 0.625, 0.7812, 0.625, 0.75, 0.625, 0.75, 0.625, 0.7812, 0.6562, 0.7196, 0.6562, 0.75, 0.6562, 0.75, 0.6562, 0.7196, 0.625, 0.7196, 0.6562, 0.7196, 0.6562, 0.7196, 0.625, 0.7196, 0.625, 0.7196, 0.6562, 0.7196, 0.6562, 0.7196, 0.625, 0.7196, 0.6562, 0.7196, 0.6562, 0.75, 0.6562, 0.75, 0.6562, 0.7196, 0.625, 0.7812, 0.625, 0.75, 0.625, 0.75, 0.625, 0.7812, 0.625, 0.75, 0.625, 0.7196, 0.625, 0.7196, 0.625, 0.75, 0.625, 0.7196, 0.6562, 0.7196, 0.6562, 0.7196, 0.625, 0.7196, 0.6562, 0.7196, 0.6562, 0.75, 0.6562, 0.75, 0.6562, 0.7196, 0.625, 0.7812, 0.625, 0.75, 0.625, 0.75, 0.625, 0.7812, 0.625, 0.75, 0.625, 0.7196, 0.625, 0.7196, 0.625, 0.75, 0.625, 0.75, 0.625, 0.7196, 0.625, 0.7196, 0.625, 0.75, 0.625, 0.7812, 0.625, 0.75, 0.625, 0.75, 0.625, 0.7812, 0.6562, 0.7196, 0.6562, 0.75, 0.6562, 0.75, 0.6562, 0.7196, 0.625, 0.7196, 0.6562, 0.7196, 0.6562, 0.7196, 0.625, 0.7196, 0.6562, 0.5312, 0.625, 0.5312, 0.625, 0.5312, 0.6562, 0.5312, 0.6562, 0.5312, 0.6562, 0.5312, 0.6562, 0.5312, 0.6562, 0.5312, 0.625, 0.5312, 0.6562, 0.5312, 0.6562, 0.5312, 0.625, 0.5312, 0.625, 0.5312, 0.625, 0.5312, 0.625, 0.5312, 0.625, 0.5312, 0.6562, 0.5312, 0.625, 0.5312, 0.625, 0.5312, 0.6562, 0.5312, 0.6562, 0.5312, 0.6562, 0.5312, 0.6562, 0.5312, 0.6562, 0.5312, 0.6562, 0.5312, 0.625, 0.5312, 0.625, 0.5312, 0.6562, 0.5312, 0.625, 0.5312, 0.625, 0.5312, 0.625, 0.5312, 0.625, 0.5312, 0.6562, 0.5312, 0.625, 0.5312, 0.625, 0.5312, 0.6562, 0.5312, 0.625, 0.5312, 0.625, 0.5312, 0.625, 0.5312, 0.625, 0.5312, 0.6562, 0.5312, 0.625, 0.5312, 0.625, 0.5312, 0.6562, 0.5312, 0.6562, 0.5312, 0.6562, 0.5312, 0.6562, 0.5312, 0.6562, 0.5312])
me_cube_001.materials.append(mat_material_001)
me_cube_001.update()
me_cube_004 = bpy.data.meshes.new('Cube.004')
me_cube_004.from_pydata([(-1.0, -1.0, -1.0), (-1.0, -1.0, 1.0), (-1.0, 1.0, -1.0), (-1.0, 1.0, 1.0), (1.0, -1.0, -1.0), (1.0, -1.0, 1.0), (1.0, 1.0, -1.0), (1.0, 1.0, 1.0), (0.0, 1.0, -1.0), (0.0, 1.0, 1.0), (0.0, -1.0, -1.0), (0.0, -1.0, 1.0), (0.5, 1.0, 1.0), (0.5, -1.0, -1.0), (0.5, 1.0, -1.0), (0.5, -1.0, 1.0), (-0.5, 1.0, -1.0), (-0.5, -1.0, 1.0), (-0.5, 1.0, 1.0), (-0.5, -1.0, -1.0), (-0.75, 1.0, -1.0), (-0.75, -1.0, 1.0), (-0.75, 1.0, 1.0), (-0.75, -1.0, -1.0), (-0.25, 1.0, 1.0), (-0.25, -1.0, -1.0), (-0.25, 1.0, -1.0), (-0.25, -1.0, 1.0), (0.25, 1.0, -1.0), (0.25, -1.0, 1.0), (0.25, 1.0, 1.0), (0.25, -1.0, -1.0), (0.75, 1.0, 1.0), (0.75, -1.0, -1.0), (0.75, 1.0, -1.0), (0.75, -1.0, 1.0), (-1.0, 0.0, -1.0), (-1.0, 0.0, 1.0), (1.0, 0.0, -1.0), (1.0, 0.0, 1.0), (0.0, 0.0, 1.0), (0.0, 0.0, -1.0), (0.5, 0.0, 1.0), (0.5, 0.0, -1.0), (-0.5, 0.0, -1.0), (-0.5, 0.0, 1.0), (-0.75, 0.0, -1.0), (-0.75, 0.0, 1.0), (-0.25, 0.0, 1.0), (-0.25, 0.0, -1.0), (0.25, 0.0, -1.0), (0.25, 0.0, 1.0), (0.75, 0.0, 1.0), (0.75, 0.0, -1.0), (-1.0, 0.5, 1.0), (1.0, 0.5, -1.0), (-1.0, 0.5, -1.0), (1.0, 0.5, 1.0), (0.0, 0.5, 1.0), (0.0, 0.5, -1.0), (0.5, 0.5, 1.0), (0.5, 0.5, -1.0), (-0.5, 0.5, -1.0), (-0.5, 0.5, 1.0), (-0.75, 0.5, -1.0), (-0.75, 0.5, 1.0), (-0.25, 0.5, 1.0), (-0.25, 0.5, -1.0), (0.25, 0.5, -1.0), (0.25, 0.5, 1.0), (0.75, 0.5, 1.0), (0.75, 0.5, -1.0), (-1.0, -0.5, -1.0), (1.0, -0.5, 1.0), (0.0, -0.5, 1.0), (0.0, -0.5, -1.0), (0.5, -0.5, 1.0), (0.5, -0.5, -1.0), (-0.5, -0.5, -1.0), (-0.5, -0.5, 1.0), (-0.75, -0.5, -1.0), (-0.75, -0.5, 1.0), (-0.25, -0.5, 1.0), (-0.25, -0.5, -1.0), (0.25, -0.5, -1.0), (0.25, -0.5, 1.0), (0.75, -0.5, 1.0), (0.75, -0.5, -1.0), (-1.0, -0.5, 1.0), (1.0, -0.5, -1.0), (-1.0, 0.75, 1.0), (1.0, 0.75, -1.0), (-1.0, 0.75, -1.0), (1.0, 0.75, 1.0), (0.0, 0.75, 1.0), (0.0, 0.75, -1.0), (0.5, 0.75, 1.0), (0.5, 0.75, -1.0), (-0.5, 0.75, -1.0), (-0.5, 0.75, 1.0), (-0.75, 0.75, -1.0), (-0.75, 0.75, 1.0), (-0.25, 0.75, 1.0), (-0.25, 0.75, -1.0), (0.25, 0.75, -1.0), (0.25, 0.75, 1.0), (0.75, 0.75, 1.0), (0.75, 0.75, -1.0), (-1.0, 0.25, -1.0), (1.0, 0.25, 1.0), (0.0, 0.25, 1.0), (0.0, 0.25, -1.0), (0.5, 0.25, 1.0), (0.5, 0.25, -1.0), (-0.5, 0.25, -1.0), (-0.5, 0.25, 1.0), (-0.75, 0.25, -1.0), (-0.75, 0.25, 1.0), (-0.25, 0.25, 1.0), (-0.25, 0.25, -1.0), (0.25, 0.25, -1.0), (0.25, 0.25, 1.0), (0.75, 0.25, 1.0), (0.75, 0.25, -1.0), (-1.0, 0.25, 1.0), (1.0, 0.25, -1.0), (-1.0, -0.25, 1.0), (1.0, -0.25, -1.0), (-1.0, -0.25, -1.0), (1.0, -0.25, 1.0), (0.0, -0.25, 1.0), (0.0, -0.25, -1.0), (0.5, -0.25, 1.0), (0.5, -0.25, -1.0), (-0.5, -0.25, -1.0), (-0.5, -0.25, 1.0), (-0.75, -0.25, -1.0), (-0.75, -0.25, 1.0), (-0.25, -0.25, 1.0), (-0.25, -0.25, -1.0), (0.25, -0.25, -1.0), (0.25, -0.25, 1.0), (0.75, -0.25, 1.0), (0.75, -0.25, -1.0), (-1.0, -0.75, -1.0), (1.0, -0.75, 1.0), (0.0, -0.75, 1.0), (0.0, -0.75, -1.0), (0.5, -0.75, 1.0), (0.5, -0.75, -1.0), (-0.5, -0.75, -1.0), (-0.5, -0.75, 1.0), (-0.75, -0.75, -1.0), (-0.75, -0.75, 1.0), (-0.25, -0.75, 1.0), (-0.25, -0.75, -1.0), (0.25, -0.75, -1.0), (0.25, -0.75, 1.0), (0.75, -0.75, 1.0), (0.75, -0.75, -1.0), (-1.0, -0.75, 1.0), (1.0, -0.75, -1.0), (-0.875, 1.0, -1.0), (-0.875, -1.0, 1.0), (-0.875, 1.0, 1.0), (-0.875, -1.0, -1.0), (-0.875, 0.0, -1.0), (-0.875, 0.0, 1.0), (-0.875, 0.5, 1.0), (-0.875, 0.5, -1.0), (-0.875, -0.5, -1.0), (-0.875, -0.5, 1.0), (-0.875, 0.75, -1.0), (-0.875, 0.75, 1.0), (-0.875, 0.25, 1.0), (-0.875, 0.25, -1.0), (-0.875, -0.25, 1.0), (-0.875, -0.25, -1.0), (-0.875, -0.75, -1.0), (-0.875, -0.75, 1.0), (-0.625, 1.0, 1.0), (-0.625, -1.0, -1.0), (-0.625, 1.0, -1.0), (-0.625, -1.0, 1.0), (-0.625, 0.0, 1.0), (-0.625, 0.0, -1.0), (-0.625, 0.5, -1.0), (-0.625, 0.5, 1.0), (-0.625, -0.5, 1.0), (-0.625, -0.5, -1.0), (-0.625, 0.75, 1.0), (-0.625, 0.75, -1.0), (-0.625, 0.25, -1.0), (-0.625, 0.25, 1.0), (-0.625, -0.25, -1.0), (-0.625, -0.25, 1.0), (-0.625, -0.75, 1.0), (-0.625, -0.75, -1.0), (-0.375, 1.0, -1.0), (-0.375, -1.0, 1.0), (-0.375, 1.0, 1.0), (-0.375, -1.0, -1.0), (-0.375, 0.0, -1.0), (-0.375, 0.0, 1.0), (-0.375, 0.5, 1.0), (-0.375, 0.5, -1.0), (-0.375, -0.5, -1.0), (-0.375, -0.5, 1.0), (-0.375, 0.75, -1.0), (-0.375, 0.75, 1.0), (-0.375, 0.25, 1.0), (-0.375, 0.25, -1.0), (-0.375, -0.25, 1.0), (-0.375, -0.25, -1.0), (-0.375, -0.75, -1.0), (-0.375, -0.75, 1.0), (-0.125, 1.0, 1.0), (-0.125, -1.0, -1.0), (-0.125, 1.0, -1.0), (-0.125, -1.0, 1.0), (-0.125, 0.0, 1.0), (-0.125, 0.0, -1.0), (-0.125, 0.5, -1.0), (-0.125, 0.5, 1.0), (-0.125, -0.5, 1.0), (-0.125, -0.5, -1.0), (-0.125, 0.75, 1.0), (-0.125, 0.75, -1.0), (-0.125, 0.25, -1.0), (-0.125, 0.25, 1.0), (-0.125, -0.25, -1.0), (-0.125, -0.25, 1.0), (-0.125, -0.75, 1.0), (-0.125, -0.75, -1.0), (0.1276, 1.0, -1.0), (0.1276, -1.0, 1.0), (0.1276, 1.0, 1.0), (0.1276, -1.0, -1.0), (0.1276, 0.0, -1.0), (0.1276, 0.0, 1.0), (0.1276, 0.5, 1.0), (0.1276, 0.5, -1.0), (0.1276, -0.5, -1.0), (0.1276, -0.5, 1.0), (0.1276, 0.75, -1.0), (0.1276, 0.75, 1.0), (0.1276, 0.25, 1.0), (0.1276, 0.25, -1.0), (0.1276, -0.25, 1.0), (0.1276, -0.25, -1.0), (0.1276, -0.75, -1.0), (0.1276, -0.75, 1.0), (0.375, 1.0, 1.0), (0.375, -1.0, -1.0), (0.375, 1.0, -1.0), (0.375, -1.0, 1.0), (0.375, 0.0, 1.0), (0.375, 0.0, -1.0), (0.375, 0.5, -1.0), (0.375, 0.5, 1.0), (0.375, -0.5, 1.0), (0.375, -0.5, -1.0), (0.375, 0.75, 1.0), (0.375, 0.75, -1.0), (0.375, 0.25, -1.0), (0.375, 0.25, 1.0), (0.375, -0.25, -1.0), (0.375, -0.25, 1.0), (0.375, -0.75, 1.0), (0.375, -0.75, -1.0), (0.625, 1.0, -1.0), (0.625, -1.0, 1.0), (0.625, 1.0, 1.0), (0.625, -1.0, -1.0), (0.625, 0.0, -1.0), (0.625, 0.0, 1.0), (0.625, 0.5, 1.0), (0.625, 0.5, -1.0), (0.625, -0.5, -1.0), (0.625, -0.5, 1.0), (0.625, 0.75, -1.0), (0.625, 0.75, 1.0), (0.625, 0.25, 1.0), (0.625, 0.25, -1.0), (0.625, -0.25, 1.0), (0.625, -0.25, -1.0), (0.625, -0.75, -1.0), (0.625, -0.75, 1.0), (0.875, 1.0, 1.0), (0.875, -1.0, -1.0), (0.875, 1.0, -1.0), (0.875, -1.0, 1.0), (0.875, 0.0, 1.0), (0.875, 0.0, -1.0), (0.875, 0.5, -1.0), (0.875, 0.5, 1.0), (0.875, -0.5, 1.0), (0.875, -0.5, -1.0), (0.875, 0.75, 1.0), (0.875, 0.75, -1.0), (0.875, 0.25, -1.0), (0.875, 0.25, 1.0), (0.875, -0.25, -1.0), (0.875, -0.25, 1.0), (0.875, -0.75, 1.0), (0.875, -0.75, -1.0), (0.875, -1.0, -21.18), (1.0, -1.0, -21.18), (1.0, -0.75, -21.18), (0.875, -0.75, -21.18), (1.0, 0.75, -22.86), (1.0, 1.0, -22.86), (0.875, 1.0, -22.86), (0.875, 0.75, -22.86), (-0.875, 1.0, -21.54), (-1.0, 1.0, -21.54), (-1.0, 0.75, -21.54), (-0.875, 0.75, -21.54), (-1.0, -0.75, -21.31), (-1.0, -1.0, -21.31), (-0.875, -0.75, -21.31), (-0.875, -1.0, -21.31)], [], [(92, 90, 3, 2), (290, 288, 7, 6), (161, 145, 5, 4), (165, 163, 1, 0), (161, 4, 307, 308), (179, 160, 1, 163), (251, 146, 11, 235), (233, 147, 10, 217), (237, 235, 11, 10), (218, 216, 9, 8), (273, 271, 15, 13), (287, 148, 15, 271), (269, 149, 13, 253), (254, 252, 12, 14), (182, 180, 18, 16), (197, 150, 19, 181), (215, 151, 17, 199), (201, 199, 17, 19), (178, 152, 23, 165), (162, 164, 22, 20), (196, 153, 21, 183), (181, 183, 21, 23), (217, 219, 27, 25), (232, 154, 27, 219), (198, 200, 24, 26), (214, 155, 25, 201), (234, 236, 30, 28), (250, 156, 31, 237), (253, 255, 29, 31), (268, 157, 29, 255), (304, 158, 35, 291), (289, 291, 35, 33), (286, 159, 33, 273), (270, 272, 32, 34), (283, 123, 53, 274), (301, 122, 52, 292), (265, 121, 51, 256), (247, 120, 50, 238), (211, 119, 49, 202), (229, 118, 48, 220), (193, 117, 47, 184), (175, 116, 46, 166), (210, 115, 45, 203), (192, 114, 44, 185), (264, 113, 43, 257), (282, 112, 42, 275), (228, 111, 41, 221), (246, 110, 40, 239), (174, 124, 37, 167), (300, 125, 38, 293), (125, 109, 39, 38), (128, 126, 37, 36), (91, 93, 57, 55), (299, 91, 55, 294), (173, 90, 54, 168), (245, 94, 58, 240), (227, 95, 59, 222), (281, 96, 60, 276), (263, 97, 61, 258), (191, 98, 62, 186), (209, 99, 63, 204), (172, 100, 64, 169), (190, 101, 65, 187), (226, 102, 66, 223), (208, 103, 67, 205), (244, 104, 68, 241), (262, 105, 69, 259), (298, 106, 70, 295), (280, 107, 71, 277), (108, 124, 54, 56), (144, 160, 88, 72), (285, 143, 87, 278), (303, 142, 86, 296), (267, 141, 85, 260), (249, 140, 84, 242), (213, 139, 83, 206), (231, 138, 82, 224), (195, 137, 81, 188), (177, 136, 80, 170), (212, 135, 79, 207), (194, 134, 78, 189), (266, 133, 77, 261), (284, 132, 76, 279), (230, 131, 75, 225), (248, 130, 74, 243), (176, 126, 88, 171), (302, 127, 89, 297), (127, 129, 73, 89), (270, 34, 107, 280), (288, 32, 106, 298), (252, 30, 105, 262), (234, 28, 104, 244), (198, 26, 103, 208), (216, 24, 102, 226), (180, 22, 101, 190), (162, 20, 100, 172), (200, 18, 99, 209), (182, 16, 98, 191), (254, 14, 97, 263), (272, 12, 96, 281), (218, 8, 95, 227), (236, 9, 94, 245), (164, 3, 90, 173), (290, 6, 311, 312), (6, 7, 93, 91), (56, 54, 90, 92), (36, 37, 124, 108), (55, 57, 109, 125), (294, 55, 125, 300), (168, 54, 124, 174), (240, 58, 110, 246), (222, 59, 111, 228), (276, 60, 112, 282), (258, 61, 113, 264), (186, 62, 114, 192), (204, 63, 115, 210), (169, 64, 116, 175), (187, 65, 117, 193), (223, 66, 118, 229), (205, 67, 119, 211), (241, 68, 120, 247), (259, 69, 121, 265), (295, 70, 122, 301), (277, 71, 123, 283), (38, 39, 129, 127), (293, 38, 127, 302), (167, 37, 126, 176), (239, 40, 130, 248), (221, 41, 131, 230), (275, 42, 132, 284), (257, 43, 133, 266), (185, 44, 134, 194), (203, 45, 135, 212), (166, 46, 136, 177), (184, 47, 137, 195), (220, 48, 138, 231), (202, 49, 139, 213), (238, 50, 140, 249), (256, 51, 141, 267), (292, 52, 142, 303), (274, 53, 143, 285), (72, 88, 126, 128), (0, 1, 160, 144), (278, 87, 159, 286), (296, 86, 158, 304), (260, 85, 157, 268), (242, 84, 156, 250), (206, 83, 155, 214), (224, 82, 154, 232), (188, 81, 153, 196), (170, 80, 152, 178), (207, 79, 151, 215), (189, 78, 150, 197), (261, 77, 149, 269), (279, 76, 148, 287), (225, 75, 147, 233), (243, 74, 146, 251), (171, 88, 160, 179), (297, 89, 161, 305), (89, 73, 145, 161), (81, 171, 179, 153), (72, 170, 178, 144), (36, 166, 177, 128), (47, 167, 176, 137), (56, 169, 175, 108), (65, 168, 174, 117), (22, 164, 173, 101), (2, 162, 314, 315), (137, 176, 171, 81), (128, 177, 170, 72), (92, 172, 169, 56), (101, 173, 168, 65), (117, 174, 167, 47), (108, 175, 166, 36), (2, 3, 164, 162), (165, 0, 319, 321), (153, 179, 163, 21), (23, 21, 163, 165), (80, 189, 197, 152), (79, 188, 196, 151), (45, 184, 195, 135), (46, 185, 194, 136), (63, 187, 193, 115), (64, 186, 192, 116), (20, 182, 191, 100), (18, 180, 190, 99), (136, 194, 189, 80), (135, 195, 188, 79), (99, 190, 187, 63), (100, 191, 186, 64), (116, 192, 185, 46), (115, 193, 184, 45), (19, 17, 183, 181), (151, 196, 183, 17), (152, 197, 181, 23), (20, 22, 180, 182), (82, 207, 215, 154), (78, 206, 214, 150), (44, 202, 213, 134), (48, 203, 212, 138), (62, 205, 211, 114), (66, 204, 210, 118), (24, 200, 209, 102), (16, 198, 208, 98), (138, 212, 207, 82), (134, 213, 206, 78), (98, 208, 205, 62), (102, 209, 204, 66), (118, 210, 203, 48), (114, 211, 202, 44), (150, 214, 201, 19), (16, 18, 200, 198), (25, 27, 199, 201), (154, 215, 199, 27), (83, 225, 233, 155), (74, 224, 232, 146), (40, 220, 231, 130), (49, 221, 230, 139), (58, 223, 229, 110), (67, 222, 228, 119), (26, 218, 227, 103), (9, 216, 226, 94), (139, 230, 225, 83), (130, 231, 224, 74), (94, 226, 223, 58), (103, 227, 222, 67), (119, 228, 221, 49), (110, 229, 220, 40), (146, 232, 219, 11), (10, 11, 219, 217), (26, 24, 216, 218), (155, 233, 217, 25), (85, 243, 251, 157), (75, 242, 250, 147), (41, 238, 249, 131), (51, 239, 248, 141), (59, 241, 247, 111), (69, 240, 246, 121), (30, 236, 245, 105), (8, 234, 244, 95), (141, 248, 243, 85), (131, 249, 242, 75), (95, 244, 241, 59), (105, 245, 240, 69), (121, 246, 239, 51), (111, 247, 238, 41), (147, 250, 237, 10), (8, 9, 236, 234), (31, 29, 235, 237), (157, 251, 235, 29), (84, 261, 269, 156), (76, 260, 268, 148), (42, 256, 267, 132), (50, 257, 266, 140), (60, 259, 265, 112), (68, 258, 264, 120), (28, 254, 263, 104), (12, 252, 262, 96), (140, 266, 261, 84), (132, 267, 260, 76), (96, 262, 259, 60), (104, 263, 258, 68), (120, 264, 257, 50), (112, 265, 256, 42), (148, 268, 255, 15), (13, 15, 255, 253), (28, 30, 252, 254), (156, 269, 253, 31), (86, 279, 287, 158), (77, 278, 286, 149), (43, 274, 285, 133), (52, 275, 284, 142), (61, 277, 283, 113), (70, 276, 282, 122), (32, 272, 281, 106), (14, 270, 280, 97), (142, 284, 279, 86), (133, 285, 278, 77), (97, 280, 277, 61), (106, 281, 276, 70), (122, 282, 275, 52), (113, 283, 274, 43), (14, 12, 272, 270), (149, 286, 273, 13), (158, 287, 271, 35), (33, 35, 271, 273), (87, 297, 305, 159), (73, 296, 304, 145), (39, 292, 303, 129), (53, 293, 302, 143), (57, 295, 301, 109), (71, 294, 300, 123), (34, 290, 299, 107), (7, 288, 298, 93), (143, 302, 297, 87), (129, 303, 296, 73), (93, 298, 295, 57), (107, 299, 294, 71), (123, 300, 293, 53), (109, 301, 292, 39), (4, 5, 291, 289), (145, 304, 291, 5), (159, 305, 289, 33), (34, 32, 288, 290), (309, 308, 307, 306), (289, 305, 309, 306), (4, 289, 306, 307), (305, 161, 308, 309), (312, 311, 310, 313), (299, 290, 312, 313), (91, 299, 313, 310), (6, 91, 310, 311), (315, 314, 317, 316), (162, 172, 317, 314), (92, 2, 315, 316), (172, 92, 316, 317), (318, 320, 321, 319), (144, 178, 320, 318), (0, 144, 318, 319), (178, 165, 321, 320)])
_uv = me_cube_004.uv_layers.new(name='UVMap')
_uv.uv.foreach_set('vector', [0.375, 0.2188, 0.625, 0.2188, 0.625, 0.25, 0.375, 0.25, 0.375, 0.4844, 0.625, 0.4844, 0.625, 0.5, 0.375, 0.5, 0.375, 0.7188, 0.625, 0.7188, 0.625, 0.75, 0.375, 0.75, 0.375, 0.9844, 0.625, 0.9844, 0.625, 1.0, 0.375, 1.0, 0.375, 0.7188, 0.375, 0.75, 0.375, 0.75, 0.375, 0.7188, 0.8594, 0.7188, 0.875, 0.7188, 0.875, 0.75, 0.8594, 0.75, 0.7341, 0.7188, 0.75, 0.7188, 0.75, 0.75, 0.7341, 0.75, 0.2344, 0.7188, 0.25, 0.7188, 0.25, 0.75, 0.2344, 0.75, 0.375, 0.8591, 0.625, 0.8591, 0.625, 0.875, 0.375, 0.875, 0.375, 0.3594, 0.625, 0.3594, 0.625, 0.375, 0.375, 0.375, 0.375, 0.7969, 0.625, 0.7969, 0.625, 0.8125, 0.375, 0.8125, 0.6719, 0.7188, 0.6875, 0.7188, 0.6875, 0.75, 0.6719, 0.75, 0.2969, 0.7188, 0.3125, 0.7188, 0.3125, 0.75, 0.2969, 0.75, 0.375, 0.4219, 0.625, 0.4219, 0.625, 0.4375, 0.375, 0.4375, 0.375, 0.2969, 0.625, 0.2969, 0.625, 0.3125, 0.375, 0.3125, 0.1719, 0.7188, 0.1875, 0.7188, 0.1875, 0.75, 0.1719, 0.75, 0.7969, 0.7188, 0.8125, 0.7188, 0.8125, 0.75, 0.7969, 0.75, 0.375, 0.9219, 0.625, 0.9219, 0.625, 0.9375, 0.375, 0.9375, 0.1406, 0.7188, 0.1562, 0.7188, 0.1562, 0.75, 0.1406, 0.75, 0.375, 0.2656, 0.625, 0.2656, 0.625, 0.2812, 0.375, 0.2812, 0.8281, 0.7188, 0.8438, 0.7188, 0.8438, 0.75, 0.8281, 0.75, 0.375, 0.9531, 0.625, 0.9531, 0.625, 0.9688, 0.375, 0.9688, 0.375, 0.8906, 0.625, 0.8906, 0.625, 0.9062, 0.375, 0.9062, 0.7656, 0.7188, 0.7812, 0.7188, 0.7812, 0.75, 0.7656, 0.75, 0.375, 0.3281, 0.625, 0.3281, 0.625, 0.3438, 0.375, 0.3438, 0.2031, 0.7188, 0.2188, 0.7188, 0.2188, 0.75, 0.2031, 0.75, 0.375, 0.3909, 0.625, 0.3909, 0.625, 0.4062, 0.375, 0.4062, 0.2659, 0.7188, 0.2812, 0.7188, 0.2812, 0.75, 0.2659, 0.75, 0.375, 0.8281, 0.625, 0.8281, 0.625, 0.8438, 0.375, 0.8438, 0.7031, 0.7188, 0.7188, 0.7188, 0.7188, 0.75, 0.7031, 0.75, 0.6406, 0.7188, 0.6562, 0.7188, 0.6562, 0.75, 0.6406, 0.75, 0.375, 0.7656, 0.625, 0.7656, 0.625, 0.7812, 0.375, 0.7812, 0.3281, 0.7188, 0.3438, 0.7188, 0.3438, 0.75, 0.3281, 0.75, 0.375, 0.4531, 0.625, 0.4531, 0.625, 0.4688, 0.375, 0.4688, 0.3281, 0.5938, 0.3438, 0.5938, 0.3438, 0.625, 0.3281, 0.625, 0.6406, 0.5938, 0.6562, 0.5938, 0.6562, 0.625, 0.6406, 0.625, 0.7031, 0.5938, 0.7188, 0.5938, 0.7188, 0.625, 0.7031, 0.625, 0.2659, 0.5938, 0.2812, 0.5938, 0.2812, 0.625, 0.2659, 0.625, 0.2031, 0.5938, 0.2188, 0.5938, 0.2188, 0.625, 0.2031, 0.625, 0.7656, 0.5938, 0.7812, 0.5938, 0.7812, 0.625, 0.7656, 0.625, 0.8281, 0.5938, 0.8438, 0.5938, 0.8438, 0.625, 0.8281, 0.625, 0.1406, 0.5938, 0.1562, 0.5938, 0.1562, 0.625, 0.1406, 0.625, 0.7969, 0.5938, 0.8125, 0.5938, 0.8125, 0.625, 0.7969, 0.625, 0.1719, 0.5938, 0.1875, 0.5938, 0.1875, 0.625, 0.1719, 0.625, 0.2969, 0.5938, 0.3125, 0.5938, 0.3125, 0.625, 0.2969, 0.625, 0.6719, 0.5938, 0.6875, 0.5938, 0.6875, 0.625, 0.6719, 0.625, 0.2344, 0.5938, 0.25, 0.5938, 0.25, 0.625, 0.2344, 0.625, 0.7341, 0.5938, 0.75, 0.5938, 0.75, 0.625, 0.7341, 0.625, 0.8594, 0.5938, 0.875, 0.5938, 0.875, 0.625, 0.8594, 0.625, 0.3594, 0.5938, 0.375, 0.5938, 0.375, 0.625, 0.3594, 0.625, 0.375, 0.5938, 0.625, 0.5938, 0.625, 0.625, 0.375, 0.625, 0.375, 0.09375, 0.625, 0.09375, 0.625, 0.125, 0.375, 0.125, 0.375, 0.5312, 0.625, 0.5312, 0.625, 0.5625, 0.375, 0.5625, 0.3594, 0.5312, 0.375, 0.5312, 0.375, 0.5625, 0.3594, 0.5625, 0.8594, 0.5312, 0.875, 0.5312, 0.875, 0.5625, 0.8594, 0.5625, 0.7341, 0.5312, 0.75, 0.5312, 0.75, 0.5625, 0.7341, 0.5625, 0.2344, 0.5312, 0.25, 0.5312, 0.25, 0.5625, 0.2344, 0.5625, 0.6719, 0.5312, 0.6875, 0.5312, 0.6875, 0.5625, 0.6719, 0.5625, 0.2969, 0.5312, 0.3125, 0.5312, 0.3125, 0.5625, 0.2969, 0.5625, 0.1719, 0.5312, 0.1875, 0.5312, 0.1875, 0.5625, 0.1719, 0.5625, 0.7969, 0.5312, 0.8125, 0.5312, 0.8125, 0.5625, 0.7969, 0.5625, 0.1406, 0.5312, 0.1562, 0.5312, 0.1562, 0.5625, 0.1406, 0.5625, 0.8281, 0.5312, 0.8438, 0.5312, 0.8438, 0.5625, 0.8281, 0.5625, 0.7656, 0.5312, 0.7812, 0.5312, 0.7812, 0.5625, 0.7656, 0.5625, 0.2031, 0.5312, 0.2188, 0.5312, 0.2188, 0.5625, 0.2031, 0.5625, 0.2659, 0.5312, 0.2812, 0.5312, 0.2812, 0.5625, 0.2659, 0.5625, 0.7031, 0.5312, 0.7188, 0.5312, 0.7188, 0.5625, 0.7031, 0.5625, 0.6406, 0.5312, 0.6562, 0.5312, 0.6562, 0.5625, 0.6406, 0.5625, 0.3281, 0.5312, 0.3438, 0.5312, 0.3438, 0.5625, 0.3281, 0.5625, 0.375, 0.1562, 0.625, 0.1562, 0.625, 0.1875, 0.375, 0.1875, 0.375, 0.03125, 0.625, 0.03125, 0.625, 0.0625, 0.375, 0.0625, 0.3281, 0.6562, 0.3438, 0.6562, 0.3438, 0.6875, 0.3281, 0.6875, 0.6406, 0.6562, 0.6562, 0.6562, 0.6562, 0.6875, 0.6406, 0.6875, 0.7031, 0.6562, 0.7188, 0.6562, 0.7188, 0.6875, 0.7031, 0.6875, 0.2659, 0.6562, 0.2812, 0.6562, 0.2812, 0.6875, 0.2659, 0.6875, 0.2031, 0.6562, 0.2188, 0.6562, 0.2188, 0.6875, 0.2031, 0.6875, 0.7656, 0.6562, 0.7812, 0.6562, 0.7812, 0.6875, 0.7656, 0.6875, 0.8281, 0.6562, 0.8438, 0.6562, 0.8438, 0.6875, 0.8281, 0.6875, 0.1406, 0.6562, 0.1562, 0.6562, 0.1562, 0.6875, 0.1406, 0.6875, 0.7969, 0.6562, 0.8125, 0.6562, 0.8125, 0.6875, 0.7969, 0.6875, 0.1719, 0.6562, 0.1875, 0.6562, 0.1875, 0.6875, 0.1719, 0.6875, 0.2969, 0.6562, 0.3125, 0.6562, 0.3125, 0.6875, 0.2969, 0.6875, 0.6719, 0.6562, 0.6875, 0.6562, 0.6875, 0.6875, 0.6719, 0.6875, 0.2344, 0.6562, 0.25, 0.6562, 0.25, 0.6875, 0.2344, 0.6875, 0.7341, 0.6562, 0.75, 0.6562, 0.75, 0.6875, 0.7341, 0.6875, 0.8594, 0.6562, 0.875, 0.6562, 0.875, 0.6875, 0.8594, 0.6875, 0.3594, 0.6562, 0.375, 0.6562, 0.375, 0.6875, 0.3594, 0.6875, 0.375, 0.6562, 0.625, 0.6562, 0.625, 0.6875, 0.375, 0.6875, 0.3281, 0.5, 0.3438, 0.5, 0.3438, 0.5312, 0.3281, 0.5312, 0.6406, 0.5, 0.6562, 0.5, 0.6562, 0.5312, 0.6406, 0.5312, 0.7031, 0.5, 0.7188, 0.5, 0.7188, 0.5312, 0.7031, 0.5312, 0.2659, 0.5, 0.2812, 0.5, 0.2812, 0.5312, 0.2659, 0.5312, 0.2031, 0.5, 0.2188, 0.5, 0.2188, 0.5312, 0.2031, 0.5312, 0.7656, 0.5, 0.7812, 0.5, 0.7812, 0.5312, 0.7656, 0.5312, 0.8281, 0.5, 0.8438, 0.5, 0.8438, 0.5312, 0.8281, 0.5312, 0.1406, 0.5, 0.1562, 0.5, 0.1562, 0.5312, 0.1406, 0.5312, 0.7969, 0.5, 0.8125, 0.5, 0.8125, 0.5312, 0.7969, 0.5312, 0.1719, 0.5, 0.1875, 0.5, 0.1875, 0.5312, 0.1719, 0.5312, 0.2969, 0.5, 0.3125, 0.5, 0.3125, 0.5312, 0.2969, 0.5312, 0.6719, 0.5, 0.6875, 0.5, 0.6875, 0.5312, 0.6719, 0.5312, 0.2344, 0.5, 0.25, 0.5, 0.25, 0.5312, 0.2344, 0.5312, 0.7341, 0.5, 0.75, 0.5, 0.75, 0.5312, 0.7341, 0.5312, 0.8594, 0.5, 0.875, 0.5, 0.875, 0.5312, 0.8594, 0.5312, 0.375, 0.4844, 0.375, 0.5, 0.375, 0.5, 0.375, 0.4844, 0.375, 0.5, 0.625, 0.5, 0.625, 0.5312, 0.375, 0.5312, 0.375, 0.1875, 0.625, 0.1875, 0.625, 0.2188, 0.375, 0.2188, 0.375, 0.125, 0.625, 0.125, 0.625, 0.1562, 0.375, 0.1562, 0.375, 0.5625, 0.625, 0.5625, 0.625, 0.5938, 0.375, 0.5938, 0.3594, 0.5625, 0.375, 0.5625, 0.375, 0.5938, 0.3594, 0.5938, 0.8594, 0.5625, 0.875, 0.5625, 0.875, 0.5938, 0.8594, 0.5938, 0.7341, 0.5625, 0.75, 0.5625, 0.75, 0.5938, 0.7341, 0.5938, 0.2344, 0.5625, 0.25, 0.5625, 0.25, 0.5938, 0.2344, 0.5938, 0.6719, 0.5625, 0.6875, 0.5625, 0.6875, 0.5938, 0.6719, 0.5938, 0.2969, 0.5625, 0.3125, 0.5625, 0.3125, 0.5938, 0.2969, 0.5938, 0.1719, 0.5625, 0.1875, 0.5625, 0.1875, 0.5938, 0.1719, 0.5938, 0.7969, 0.5625, 0.8125, 0.5625, 0.8125, 0.5938, 0.7969, 0.5938, 0.1406, 0.5625, 0.1562, 0.5625, 0.1562, 0.5938, 0.1406, 0.5938, 0.8281, 0.5625, 0.8438, 0.5625, 0.8438, 0.5938, 0.8281, 0.5938, 0.7656, 0.5625, 0.7812, 0.5625, 0.7812, 0.5938, 0.7656, 0.5938, 0.2031, 0.5625, 0.2188, 0.5625, 0.2188, 0.5938, 0.2031, 0.5938, 0.2659, 0.5625, 0.2812, 0.5625, 0.2812, 0.5938, 0.2659, 0.5938, 0.7031, 0.5625, 0.7188, 0.5625, 0.7188, 0.5938, 0.7031, 0.5938, 0.6406, 0.5625, 0.6562, 0.5625, 0.6562, 0.5938, 0.6406, 0.5938, 0.3281, 0.5625, 0.3438, 0.5625, 0.3438, 0.5938, 0.3281, 0.5938, 0.375, 0.625, 0.625, 0.625, 0.625, 0.6562, 0.375, 0.6562, 0.3594, 0.625, 0.375, 0.625, 0.375, 0.6562, 0.3594, 0.6562, 0.8594, 0.625, 0.875, 0.625, 0.875, 0.6562, 0.8594, 0.6562, 0.7341, 0.625, 0.75, 0.625, 0.75, 0.6562, 0.7341, 0.6562, 0.2344, 0.625, 0.25, 0.625, 0.25, 0.6562, 0.2344, 0.6562, 0.6719, 0.625, 0.6875, 0.625, 0.6875, 0.6562, 0.6719, 0.6562, 0.2969, 0.625, 0.3125, 0.625, 0.3125, 0.6562, 0.2969, 0.6562, 0.1719, 0.625, 0.1875, 0.625, 0.1875, 0.6562, 0.1719, 0.6562, 0.7969, 0.625, 0.8125, 0.625, 0.8125, 0.6562, 0.7969, 0.6562, 0.1406, 0.625, 0.1562, 0.625, 0.1562, 0.6562, 0.1406, 0.6562, 0.8281, 0.625, 0.8438, 0.625, 0.8438, 0.6562, 0.8281, 0.6562, 0.7656, 0.625, 0.7812, 0.625, 0.7812, 0.6562, 0.7656, 0.6562, 0.2031, 0.625, 0.2188, 0.625, 0.2188, 0.6562, 0.2031, 0.6562, 0.2659, 0.625, 0.2812, 0.625, 0.2812, 0.6562, 0.2659, 0.6562, 0.7031, 0.625, 0.7188, 0.625, 0.7188, 0.6562, 0.7031, 0.6562, 0.6406, 0.625, 0.6562, 0.625, 0.6562, 0.6562, 0.6406, 0.6562, 0.3281, 0.625, 0.3438, 0.625, 0.3438, 0.6562, 0.3281, 0.6562, 0.375, 0.0625, 0.625, 0.0625, 0.625, 0.09375, 0.375, 0.09375, 0.375, 0.0, 0.625, 0.0, 0.625, 0.03125, 0.375, 0.03125, 0.3281, 0.6875, 0.3438, 0.6875, 0.3438, 0.7188, 0.3281, 0.7188, 0.6406, 0.6875, 0.6562, 0.6875, 0.6562, 0.7188, 0.6406, 0.7188, 0.7031, 0.6875, 0.7188, 0.6875, 0.7188, 0.7188, 0.7031, 0.7188, 0.2659, 0.6875, 0.2812, 0.6875, 0.2812, 0.7188, 0.2659, 0.7188, 0.2031, 0.6875, 0.2188, 0.6875, 0.2188, 0.7188, 0.2031, 0.7188, 0.7656, 0.6875, 0.7812, 0.6875, 0.7812, 0.7188, 0.7656, 0.7188, 0.8281, 0.6875, 0.8438, 0.6875, 0.8438, 0.7188, 0.8281, 0.7188, 0.1406, 0.6875, 0.1562, 0.6875, 0.1562, 0.7188, 0.1406, 0.7188, 0.7969, 0.6875, 0.8125, 0.6875, 0.8125, 0.7188, 0.7969, 0.7188, 0.1719, 0.6875, 0.1875, 0.6875, 0.1875, 0.7188, 0.1719, 0.7188, 0.2969, 0.6875, 0.3125, 0.6875, 0.3125, 0.7188, 0.2969, 0.7188, 0.6719, 0.6875, 0.6875, 0.6875, 0.6875, 0.7188, 0.6719, 0.7188, 0.2344, 0.6875, 0.25, 0.6875, 0.25, 0.7188, 0.2344, 0.7188, 0.7341, 0.6875, 0.75, 0.6875, 0.75, 0.7188, 0.7341, 0.7188, 0.8594, 0.6875, 0.875, 0.6875, 0.875, 0.7188, 0.8594, 0.7188, 0.3594, 0.6875, 0.375, 0.6875, 0.375, 0.7188, 0.3594, 0.7188, 0.375, 0.6875, 0.625, 0.6875, 0.625, 0.7188, 0.375, 0.7188, 0.8438, 0.6875, 0.8594, 0.6875, 0.8594, 0.7188, 0.8438, 0.7188, 0.125, 0.6875, 0.1406, 0.6875, 0.1406, 0.7188, 0.125, 0.7188, 0.125, 0.625, 0.1406, 0.625, 0.1406, 0.6562, 0.125, 0.6562, 0.8438, 0.625, 0.8594, 0.625, 0.8594, 0.6562, 0.8438, 0.6562, 0.125, 0.5625, 0.1406, 0.5625, 0.1406, 0.5938, 0.125, 0.5938, 0.8438, 0.5625, 0.8594, 0.5625, 0.8594, 0.5938, 0.8438, 0.5938, 0.8438, 0.5, 0.8594, 0.5, 0.8594, 0.5312, 0.8438, 0.5312, 0.375, 0.25, 0.375, 0.2656, 0.375, 0.2656, 0.375, 0.25, 0.8438, 0.6562, 0.8594, 0.6562, 0.8594, 0.6875, 0.8438, 0.6875, 0.125, 0.6562, 0.1406, 0.6562, 0.1406, 0.6875, 0.125, 0.6875, 0.125, 0.5312, 0.1406, 0.5312, 0.1406, 0.5625, 0.125, 0.5625, 0.8438, 0.5312, 0.8594, 0.5312, 0.8594, 0.5625, 0.8438, 0.5625, 0.8438, 0.5938, 0.8594, 0.5938, 0.8594, 0.625, 0.8438, 0.625, 0.125, 0.5938, 0.1406, 0.5938, 0.1406, 0.625, 0.125, 0.625, 0.375, 0.25, 0.625, 0.25, 0.625, 0.2656, 0.375, 0.2656, 0.375, 0.9844, 0.375, 1.0, 0.375, 1.0, 0.375, 0.9844, 0.8438, 0.7188, 0.8594, 0.7188, 0.8594, 0.75, 0.8438, 0.75, 0.375, 0.9688, 0.625, 0.9688, 0.625, 0.9844, 0.375, 0.9844, 0.1562, 0.6875, 0.1719, 0.6875, 0.1719, 0.7188, 0.1562, 0.7188, 0.8125, 0.6875, 0.8281, 0.6875, 0.8281, 0.7188, 0.8125, 0.7188, 0.8125, 0.625, 0.8281, 0.625, 0.8281, 0.6562, 0.8125, 0.6562, 0.1562, 0.625, 0.1719, 0.625, 0.1719, 0.6562, 0.1562, 0.6562, 0.8125, 0.5625, 0.8281, 0.5625, 0.8281, 0.5938, 0.8125, 0.5938, 0.1562, 0.5625, 0.1719, 0.5625, 0.1719, 0.5938, 0.1562, 0.5938, 0.1562, 0.5, 0.1719, 0.5, 0.1719, 0.5312, 0.1562, 0.5312, 0.8125, 0.5, 0.8281, 0.5, 0.8281, 0.5312, 0.8125, 0.5312, 0.1562, 0.6562, 0.1719, 0.6562, 0.1719, 0.6875, 0.1562, 0.6875, 0.8125, 0.6562, 0.8281, 0.6562, 0.8281, 0.6875, 0.8125, 0.6875, 0.8125, 0.5312, 0.8281, 0.5312, 0.8281, 0.5625, 0.8125, 0.5625, 0.1562, 0.5312, 0.1719, 0.5312, 0.1719, 0.5625, 0.1562, 0.5625, 0.1562, 0.5938, 0.1719, 0.5938, 0.1719, 0.625, 0.1562, 0.625, 0.8125, 0.5938, 0.8281, 0.5938, 0.8281, 0.625, 0.8125, 0.625, 0.375, 0.9375, 0.625, 0.9375, 0.625, 0.9531, 0.375, 0.9531, 0.8125, 0.7188, 0.8281, 0.7188, 0.8281, 0.75, 0.8125, 0.75, 0.1562, 0.7188, 0.1719, 0.7188, 0.1719, 0.75, 0.1562, 0.75, 0.375, 0.2812, 0.625, 0.2812, 0.625, 0.2969, 0.375, 0.2969, 0.7812, 0.6875, 0.7969, 0.6875, 0.7969, 0.7188, 0.7812, 0.7188, 0.1875, 0.6875, 0.2031, 0.6875, 0.2031, 0.7188, 0.1875, 0.7188, 0.1875, 0.625, 0.2031, 0.625, 0.2031, 0.6562, 0.1875, 0.6562, 0.7812, 0.625, 0.7969, 0.625, 0.7969, 0.6562, 0.7812, 0.6562, 0.1875, 0.5625, 0.2031, 0.5625, 0.2031, 0.5938, 0.1875, 0.5938, 0.7812, 0.5625, 0.7969, 0.5625, 0.7969, 0.5938, 0.7812, 0.5938, 0.7812, 0.5, 0.7969, 0.5, 0.7969, 0.5312, 0.7812, 0.5312, 0.1875, 0.5, 0.2031, 0.5, 0.2031, 0.5312, 0.1875, 0.5312, 0.7812, 0.6562, 0.7969, 0.6562, 0.7969, 0.6875, 0.7812, 0.6875, 0.1875, 0.6562, 0.2031, 0.6562, 0.2031, 0.6875, 0.1875, 0.6875, 0.1875, 0.5312, 0.2031, 0.5312, 0.2031, 0.5625, 0.1875, 0.5625, 0.7812, 0.5312, 0.7969, 0.5312, 0.7969, 0.5625, 0.7812, 0.5625, 0.7812, 0.5938, 0.7969, 0.5938, 0.7969, 0.625, 0.7812, 0.625, 0.1875, 0.5938, 0.2031, 0.5938, 0.2031, 0.625, 0.1875, 0.625, 0.1875, 0.7188, 0.2031, 0.7188, 0.2031, 0.75, 0.1875, 0.75, 0.375, 0.3125, 0.625, 0.3125, 0.625, 0.3281, 0.375, 0.3281, 0.375, 0.9062, 0.625, 0.9062, 0.625, 0.9219, 0.375, 0.9219, 0.7812, 0.7188, 0.7969, 0.7188, 0.7969, 0.75, 0.7812, 0.75, 0.2188, 0.6875, 0.2344, 0.6875, 0.2344, 0.7188, 0.2188, 0.7188, 0.75, 0.6875, 0.7656, 0.6875, 0.7656, 0.7188, 0.75, 0.7188, 0.75, 0.625, 0.7656, 0.625, 0.7656, 0.6562, 0.75, 0.6562, 0.2188, 0.625, 0.2344, 0.625, 0.2344, 0.6562, 0.2188, 0.6562, 0.75, 0.5625, 0.7656, 0.5625, 0.7656, 0.5938, 0.75, 0.5938, 0.2188, 0.5625, 0.2344, 0.5625, 0.2344, 0.5938, 0.2188, 0.5938, 0.2188, 0.5, 0.2344, 0.5, 0.2344, 0.5312, 0.2188, 0.5312, 0.75, 0.5, 0.7656, 0.5, 0.7656, 0.5312, 0.75, 0.5312, 0.2188, 0.6562, 0.2344, 0.6562, 0.2344, 0.6875, 0.2188, 0.6875, 0.75, 0.6562, 0.7656, 0.6562, 0.7656, 0.6875, 0.75, 0.6875, 0.75, 0.5312, 0.7656, 0.5312, 0.7656, 0.5625, 0.75, 0.5625, 0.2188, 0.5312, 0.2344, 0.5312, 0.2344, 0.5625, 0.2188, 0.5625, 0.2188, 0.5938, 0.2344, 0.5938, 0.2344, 0.625, 0.2188, 0.625, 0.75, 0.5938, 0.7656, 0.5938, 0.7656, 0.625, 0.75, 0.625, 0.75, 0.7188, 0.7656, 0.7188, 0.7656, 0.75, 0.75, 0.75, 0.375, 0.875, 0.625, 0.875, 0.625, 0.8906, 0.375, 0.8906, 0.375, 0.3438, 0.625, 0.3438, 0.625, 0.3594, 0.375, 0.3594, 0.2188, 0.7188, 0.2344, 0.7188, 0.2344, 0.75, 0.2188, 0.75, 0.7188, 0.6875, 0.7341, 0.6875, 0.7341, 0.7188, 0.7188, 0.7188, 0.25, 0.6875, 0.2659, 0.6875, 0.2659, 0.7188, 0.25, 0.7188, 0.25, 0.625, 0.2659, 0.625, 0.2659, 0.6562, 0.25, 0.6562, 0.7188, 0.625, 0.7341, 0.625, 0.7341, 0.6562, 0.7188, 0.6562, 0.25, 0.5625, 0.2659, 0.5625, 0.2659, 0.5938, 0.25, 0.5938, 0.7188, 0.5625, 0.7341, 0.5625, 0.7341, 0.5938, 0.7188, 0.5938, 0.7188, 0.5, 0.7341, 0.5, 0.7341, 0.5312, 0.7188, 0.5312, 0.25, 0.5, 0.2659, 0.5, 0.2659, 0.5312, 0.25, 0.5312, 0.7188, 0.6562, 0.7341, 0.6562, 0.7341, 0.6875, 0.7188, 0.6875, 0.25, 0.6562, 0.2659, 0.6562, 0.2659, 0.6875, 0.25, 0.6875, 0.25, 0.5312, 0.2659, 0.5312, 0.2659, 0.5625, 0.25, 0.5625, 0.7188, 0.5312, 0.7341, 0.5312, 0.7341, 0.5625, 0.7188, 0.5625, 0.7188, 0.5938, 0.7341, 0.5938, 0.7341, 0.625, 0.7188, 0.625, 0.25, 0.5938, 0.2659, 0.5938, 0.2659, 0.625, 0.25, 0.625, 0.25, 0.7188, 0.2659, 0.7188, 0.2659, 0.75, 0.25, 0.75, 0.375, 0.375, 0.625, 0.375, 0.625, 0.3909, 0.375, 0.3909, 0.375, 0.8438, 0.625, 0.8438, 0.625, 0.8591, 0.375, 0.8591, 0.7188, 0.7188, 0.7341, 0.7188, 0.7341, 0.75, 0.7188, 0.75, 0.2812, 0.6875, 0.2969, 0.6875, 0.2969, 0.7188, 0.2812, 0.7188, 0.6875, 0.6875, 0.7031, 0.6875, 0.7031, 0.7188, 0.6875, 0.7188, 0.6875, 0.625, 0.7031, 0.625, 0.7031, 0.6562, 0.6875, 0.6562, 0.2812, 0.625, 0.2969, 0.625, 0.2969, 0.6562, 0.2812, 0.6562, 0.6875, 0.5625, 0.7031, 0.5625, 0.7031, 0.5938, 0.6875, 0.5938, 0.2812, 0.5625, 0.2969, 0.5625, 0.2969, 0.5938, 0.2812, 0.5938, 0.2812, 0.5, 0.2969, 0.5, 0.2969, 0.5312, 0.2812, 0.5312, 0.6875, 0.5, 0.7031, 0.5, 0.7031, 0.5312, 0.6875, 0.5312, 0.2812, 0.6562, 0.2969, 0.6562, 0.2969, 0.6875, 0.2812, 0.6875, 0.6875, 0.6562, 0.7031, 0.6562, 0.7031, 0.6875, 0.6875, 0.6875, 0.6875, 0.5312, 0.7031, 0.5312, 0.7031, 0.5625, 0.6875, 0.5625, 0.2812, 0.5312, 0.2969, 0.5312, 0.2969, 0.5625, 0.2812, 0.5625, 0.2812, 0.5938, 0.2969, 0.5938, 0.2969, 0.625, 0.2812, 0.625, 0.6875, 0.5938, 0.7031, 0.5938, 0.7031, 0.625, 0.6875, 0.625, 0.6875, 0.7188, 0.7031, 0.7188, 0.7031, 0.75, 0.6875, 0.75, 0.375, 0.8125, 0.625, 0.8125, 0.625, 0.8281, 0.375, 0.8281, 0.375, 0.4062, 0.625, 0.4062, 0.625, 0.4219, 0.375, 0.4219, 0.2812, 0.7188, 0.2969, 0.7188, 0.2969, 0.75, 0.2812, 0.75, 0.6562, 0.6875, 0.6719, 0.6875, 0.6719, 0.7188, 0.6562, 0.7188, 0.3125, 0.6875, 0.3281, 0.6875, 0.3281, 0.7188, 0.3125, 0.7188, 0.3125, 0.625, 0.3281, 0.625, 0.3281, 0.6562, 0.3125, 0.6562, 0.6562, 0.625, 0.6719, 0.625, 0.6719, 0.6562, 0.6562, 0.6562, 0.3125, 0.5625, 0.3281, 0.5625, 0.3281, 0.5938, 0.3125, 0.5938, 0.6562, 0.5625, 0.6719, 0.5625, 0.6719, 0.5938, 0.6562, 0.5938, 0.6562, 0.5, 0.6719, 0.5, 0.6719, 0.5312, 0.6562, 0.5312, 0.3125, 0.5, 0.3281, 0.5, 0.3281, 0.5312, 0.3125, 0.5312, 0.6562, 0.6562, 0.6719, 0.6562, 0.6719, 0.6875, 0.6562, 0.6875, 0.3125, 0.6562, 0.3281, 0.6562, 0.3281, 0.6875, 0.3125, 0.6875, 0.3125, 0.5312, 0.3281, 0.5312, 0.3281, 0.5625, 0.3125, 0.5625, 0.6562, 0.5312, 0.6719, 0.5312, 0.6719, 0.5625, 0.6562, 0.5625, 0.6562, 0.5938, 0.6719, 0.5938, 0.6719, 0.625, 0.6562, 0.625, 0.3125, 0.5938, 0.3281, 0.5938, 0.3281, 0.625, 0.3125, 0.625, 0.375, 0.4375, 0.625, 0.4375, 0.625, 0.4531, 0.375, 0.4531, 0.3125, 0.7188, 0.3281, 0.7188, 0.3281, 0.75, 0.3125, 0.75, 0.6562, 0.7188, 0.6719, 0.7188, 0.6719, 0.75, 0.6562, 0.75, 0.375, 0.7812, 0.625, 0.7812, 0.625, 0.7969, 0.375, 0.7969, 0.3438, 0.6875, 0.3594, 0.6875, 0.3594, 0.7188, 0.3438, 0.7188, 0.625, 0.6875, 0.6406, 0.6875, 0.6406, 0.7188, 0.625, 0.7188, 0.625, 0.625, 0.6406, 0.625, 0.6406, 0.6562, 0.625, 0.6562, 0.3438, 0.625, 0.3594, 0.625, 0.3594, 0.6562, 0.3438, 0.6562, 0.625, 0.5625, 0.6406, 0.5625, 0.6406, 0.5938, 0.625, 0.5938, 0.3438, 0.5625, 0.3594, 0.5625, 0.3594, 0.5938, 0.3438, 0.5938, 0.3438, 0.5, 0.3594, 0.5, 0.3594, 0.5312, 0.3438, 0.5312, 0.625, 0.5, 0.6406, 0.5, 0.6406, 0.5312, 0.625, 0.5312, 0.3438, 0.6562, 0.3594, 0.6562, 0.3594, 0.6875, 0.3438, 0.6875, 0.625, 0.6562, 0.6406, 0.6562, 0.6406, 0.6875, 0.625, 0.6875, 0.625, 0.5312, 0.6406, 0.5312, 0.6406, 0.5625, 0.625, 0.5625, 0.3438, 0.5312, 0.3594, 0.5312, 0.3594, 0.5625, 0.3438, 0.5625, 0.3438, 0.5938, 0.3594, 0.5938, 0.3594, 0.625, 0.3438, 0.625, 0.625, 0.5938, 0.6406, 0.5938, 0.6406, 0.625, 0.625, 0.625, 0.375, 0.75, 0.625, 0.75, 0.625, 0.7656, 0.375, 0.7656, 0.625, 0.7188, 0.6406, 0.7188, 0.6406, 0.75, 0.625, 0.75, 0.3438, 0.7188, 0.3594, 0.7188, 0.3594, 0.75, 0.3438, 0.75, 0.375, 0.4688, 0.625, 0.4688, 0.625, 0.4844, 0.375, 0.4844, 0.3594, 0.7188, 0.375, 0.7188, 0.375, 0.75, 0.3594, 0.75, 0.3594, 0.75, 0.3594, 0.7188, 0.3594, 0.7188, 0.3594, 0.75, 0.375, 0.75, 0.375, 0.7656, 0.375, 0.7656, 0.375, 0.75, 0.3594, 0.7188, 0.375, 0.7188, 0.375, 0.7188, 0.3594, 0.7188, 0.3594, 0.5, 0.375, 0.5, 0.375, 0.5312, 0.3594, 0.5312, 0.3594, 0.5312, 0.3594, 0.5, 0.3594, 0.5, 0.3594, 0.5312, 0.375, 0.5312, 0.3594, 0.5312, 0.3594, 0.5312, 0.375, 0.5312, 0.375, 0.5, 0.375, 0.5312, 0.375, 0.5312, 0.375, 0.5, 0.125, 0.5, 0.1406, 0.5, 0.1406, 0.5312, 0.125, 0.5312, 0.1406, 0.5, 0.1406, 0.5312, 0.1406, 0.5312, 0.1406, 0.5, 0.375, 0.2188, 0.375, 0.25, 0.375, 0.25, 0.375, 0.2188, 0.1406, 0.5312, 0.125, 0.5312, 0.125, 0.5312, 0.1406, 0.5312, 0.125, 0.7188, 0.1406, 0.7188, 0.1406, 0.75, 0.125, 0.75, 0.125, 0.7188, 0.1406, 0.7188, 0.1406, 0.7188, 0.125, 0.7188, 0.375, 0.0, 0.375, 0.03125, 0.375, 0.03125, 0.375, 0.0, 0.1406, 0.7188, 0.1406, 0.75, 0.1406, 0.75, 0.1406, 0.7188])
me_cube_004.materials.append(mat_material_001)
me_cube_004.update()
me_cube_005 = bpy.data.meshes.new('Cube.005')
me_cube_005.from_pydata([(-1.0, -1.0, -1.0), (-1.0, -1.0, 1.0), (-1.0, 1.0, -1.0), (-1.0, 1.0, 1.0), (1.0, -1.0, -1.0), (1.0, -1.0, 1.0), (1.0, 1.0, -1.0), (1.0, 1.0, 1.0), (-1.0, 0.0, -1.0), (-1.0, 0.0, 1.0), (1.0, 0.0, -1.0), (1.0, 0.0, 1.0), (-1.0, 0.5, 1.0), (1.0, 0.5, -1.0), (-1.0, 0.5, -1.0), (1.0, 0.5, 1.0), (-1.0, 0.25, -1.0), (1.0, 0.25, 1.0), (-1.0, 0.25, 1.0), (1.0, 0.25, -1.0), (-1.0, -0.5137, -1.0), (1.0, -0.5137, 1.0), (-1.0, -0.5137, 1.0), (1.0, -0.5137, -1.0), (-1.0, -0.2568, 1.0), (1.0, -0.2568, -1.0), (-1.0, -0.2568, -1.0), (1.0, -0.2568, 1.0), (-1.0, -0.7568, -1.0), (1.0, -0.7568, 1.0), (-1.0, -0.7568, 1.0), (1.0, -0.7568, -1.0), (-1.0, 0.75, 1.0), (1.0, 0.75, -1.0), (-1.0, 0.75, -1.0), (1.0, 0.75, 1.0), (0.0, 1.0, -1.0), (0.0, 1.0, 1.0), (0.0, -1.0, -1.0), (0.0, -1.0, 1.0), (0.0, 0.0, 1.0), (0.0, 0.0, -1.0), (0.0, 0.5, -1.0), (0.0, 0.5, 1.0), (0.0, 0.25, -1.0), (0.0, 0.25, 1.0), (0.0, -0.5137, 1.0), (0.0, -0.5137, -1.0), (0.0, -0.2568, -1.0), (0.0, -0.2568, 1.0), (0.0, -0.7568, 1.0), (0.0, -0.7568, -1.0), (0.0, 0.75, 1.0), (0.0, 0.75, -1.0), (0.5, 1.0, 1.0), (0.5, -1.0, -1.0), (0.5, 0.0, 1.0), (0.5, 0.5, 1.0), (0.5, 0.25, 1.0), (0.5, -0.5137, 1.0), (0.5, -0.2568, 1.0), (0.5, -0.7568, 1.0), (0.5, 0.75, 1.0), (0.5, 1.0, -1.0), (0.5, -1.0, 1.0), (0.5, 0.0, -1.0), (0.5, 0.5, -1.0), (0.5, 0.25, -1.0), (0.5, -0.5137, -1.0), (0.5, -0.2568, -1.0), (0.5, -0.7568, -1.0), (0.5, 0.75, -1.0), (-0.5, 1.0, -1.0), (-0.5, -1.0, 1.0), (-0.5, 0.0, -1.0), (-0.5, 0.5, -1.0), (-0.5, 0.25, -1.0), (-0.5, -0.5137, -1.0), (-0.5, -0.2568, -1.0), (-0.5, -0.7568, -1.0), (-0.5, 0.75, -1.0), (-0.5, 1.0, 1.0), (-0.5, -1.0, -1.0), (-0.5, 0.0, 1.0), (-0.5, 0.5, 1.0), (-0.5, 0.25, 1.0), (-0.5, -0.5137, 1.0), (-0.5, -0.2568, 1.0), (-0.5, -0.7568, 1.0), (-0.5, 0.75, 1.0), (-0.25, 1.0, 1.0), (-0.25, -1.0, -1.0), (-0.25, 0.0, 1.0), (-0.25, 0.5, 1.0), (-0.25, 0.25, 1.0), (-0.25, -0.5137, 1.0), (-0.25, -0.2568, 1.0), (-0.25, -0.7568, 1.0), (-0.25, 0.75, 1.0), (-0.25, 1.0, -1.0), (-0.25, -1.0, 1.0), (-0.25, 0.0, -1.0), (-0.25, 0.5, -1.0), (-0.25, 0.25, -1.0), (-0.25, -0.5137, -1.0), (-0.25, -0.2568, -1.0), (-0.25, -0.7568, -1.0), (-0.25, 0.75, -1.0), (-0.75, 1.0, -1.0), (-0.75, -1.0, 1.0), (-0.75, 0.0, -1.0), (-0.75, 0.5, -1.0), (-0.75, 0.25, -1.0), (-0.75, -0.5137, -1.0), (-0.75, -0.2568, -1.0), (-0.75, -0.7568, -1.0), (-0.75, 0.75, -1.0), (-0.75, 1.0, 1.0), (-0.75, -1.0, -1.0), (-0.75, 0.0, 1.0), (-0.75, 0.5, 1.0), (-0.75, 0.25, 1.0), (-0.75, -0.5137, 1.0), (-0.75, -0.2568, 1.0), (-0.75, -0.7568, 1.0), (-0.75, 0.75, 1.0), (0.75, 1.0, 1.0), (0.75, -1.0, -1.0), (0.75, 0.0, 1.0), (0.75, 0.5, 1.0), (0.75, 0.25, 1.0), (0.75, -0.5137, 1.0), (0.75, -0.2568, 1.0), (0.75, -0.7568, 1.0), (0.75, 0.75, 1.0), (0.75, 1.0, -1.0), (0.75, -1.0, 1.0), (0.75, 0.0, -1.0), (0.75, 0.5, -1.0), (0.75, 0.25, -1.0), (0.75, -0.5137, -1.0), (0.75, -0.2568, -1.0), (0.75, -0.7568, -1.0), (0.75, 0.75, -1.0), (0.25, 1.0, -1.0), (0.25, -1.0, 1.0), (0.25, 0.0, -1.0), (0.25, 0.5, -1.0), (0.25, 0.25, -1.0), (0.25, -0.5137, -1.0), (0.25, -0.2568, -1.0), (0.25, -0.7568, -1.0), (0.25, 0.75, -1.0), (0.25, 1.0, 1.0), (0.25, -1.0, -1.0), (0.25, 0.0, 1.0), (0.25, 0.5, 1.0), (0.25, 0.25, 1.0), (0.25, -0.5137, 1.0), (0.25, -0.2568, 1.0), (0.25, -0.7568, 1.0), (0.25, 0.75, 1.0), (0.75, -1.0, -27.77), (1.0, -1.0, -27.77), (1.0, -0.7568, -27.77), (0.75, -0.7568, -27.77), (-1.0, -0.7568, -28.1), (-1.0, -1.0, -28.1), (-0.75, -0.7568, -28.1), (-0.75, -1.0, -28.1), (1.0, 0.75, -28.32), (1.0, 1.0, -28.32), (0.75, 1.0, -28.32), (0.75, 0.75, -28.32), (-0.75, 1.0, -28.07), (-1.0, 1.0, -28.07), (-1.0, 0.75, -28.07), (-0.75, 0.75, -28.07), (1.0, -0.7568, 27.88), (1.0, -1.0, 27.88), (0.75, -0.7568, 27.88), (0.75, -1.0, 27.88), (0.75, 1.0, 28.25), (1.0, 1.0, 28.25), (1.0, 0.75, 28.25), (0.75, 0.75, 28.25), (0.75, 0.75, 14.62), (0.75, 1.0, 14.62), (1.0, 0.75, 14.62), (1.0, 1.0, 14.62), (0.75, 0.75, 21.44), (1.0, 0.75, 21.44), (0.75, 1.0, 21.44), (1.0, 1.0, 21.44), (0.75, 1.0, 7.812), (1.0, 1.0, 7.812), (0.75, 0.75, 7.812), (1.0, 0.75, 7.812), (0.75, 1.0, 18.03), (1.0, 1.0, 18.03), (0.75, 0.75, 18.03), (1.0, 0.75, 18.03), (0.75, 0.75, 11.22), (1.0, 0.75, 11.22), (0.75, 1.0, 11.22), (1.0, 1.0, 11.22), (0.75, 0.75, 24.84), (1.0, 0.75, 24.84), (0.75, 1.0, 24.84), (1.0, 1.0, 24.84), (0.75, 1.0, 4.406), (1.0, 1.0, 4.406), (0.75, 0.75, 4.406), (1.0, 0.75, 4.406), (0.75, -0.7568, 14.44), (1.0, -0.7568, 14.44), (0.75, -1.0, 14.44), (1.0, -1.0, 14.44), (1.0, -0.7568, 7.72), (0.75, -0.7568, 7.72), (0.75, -1.0, 7.72), (1.0, -1.0, 7.72), (0.75, -0.7568, 21.16), (0.75, -1.0, 21.16), (1.0, -1.0, 21.16), (1.0, -0.7568, 21.16), (0.75, -0.7568, 24.52), (0.75, -1.0, 24.52), (1.0, -1.0, 24.52), (1.0, -0.7568, 24.52), (1.0, -0.7568, 17.8), (0.75, -0.7568, 17.8), (0.75, -1.0, 17.8), (1.0, -1.0, 17.8), (0.75, -0.7568, 11.08), (0.75, -1.0, 11.08), (1.0, -1.0, 11.08), (1.0, -0.7568, 11.08), (1.0, -0.7568, 4.36), (0.75, -0.7568, 4.36), (0.75, -1.0, 4.36), (1.0, -1.0, 4.36), (1.0, -0.7491, 14.62), (0.75, -0.7491, 14.62), (0.75, -0.7491, 18.03), (1.0, -0.7491, 18.03), (1.0, -0.7496, 21.44), (0.75, -0.7496, 21.44), (0.75, -0.7496, 24.84), (1.0, -0.7496, 24.84), (1.0, -0.7648, 7.812), (0.75, -0.7648, 7.812), (0.75, -0.7648, 11.22), (1.0, -0.7648, 11.22)], [], [(34, 32, 3, 2), (135, 126, 7, 6), (31, 29, 5, 4), (118, 109, 1, 0), (4, 127, 162, 163), (124, 30, 1, 109), (121, 18, 9, 119), (139, 19, 10, 137), (19, 17, 11, 10), (26, 24, 9, 8), (33, 35, 15, 13), (143, 33, 13, 138), (125, 32, 12, 120), (16, 18, 12, 14), (8, 9, 18, 16), (13, 15, 17, 19), (138, 13, 19, 139), (120, 12, 18, 121), (28, 30, 22, 20), (123, 24, 22, 122), (141, 25, 23, 140), (25, 27, 21, 23), (10, 11, 27, 25), (137, 10, 25, 141), (119, 9, 24, 123), (20, 22, 24, 26), (0, 1, 30, 28), (122, 22, 30, 124), (140, 23, 31, 142), (23, 21, 29, 31), (117, 3, 32, 125), (33, 143, 173, 170), (6, 7, 35, 33), (14, 12, 32, 34), (99, 36, 53, 107), (153, 37, 52, 161), (104, 47, 51, 106), (158, 46, 50, 160), (155, 40, 49, 159), (101, 41, 48, 105), (105, 48, 47, 104), (159, 49, 46, 158), (156, 43, 45, 157), (102, 42, 44, 103), (161, 52, 43, 156), (107, 53, 42, 102), (103, 44, 41, 101), (157, 45, 40, 155), (160, 50, 39, 145), (106, 51, 38, 91), (154, 145, 39, 38), (99, 90, 37, 36), (127, 136, 64, 55), (133, 61, 64, 136), (130, 58, 56, 128), (134, 62, 57, 129), (129, 57, 58, 130), (132, 60, 59, 131), (128, 56, 60, 132), (131, 59, 61, 133), (126, 54, 62, 134), (144, 63, 71, 152), (149, 68, 70, 151), (146, 65, 69, 150), (150, 69, 68, 149), (147, 66, 67, 148), (152, 71, 66, 147), (148, 67, 65, 146), (151, 70, 55, 154), (144, 153, 54, 63), (108, 117, 81, 72), (115, 79, 82, 118), (112, 76, 74, 110), (116, 80, 75, 111), (111, 75, 76, 112), (114, 78, 77, 113), (110, 74, 78, 114), (113, 77, 79, 115), (108, 72, 80, 116), (90, 81, 89, 98), (95, 86, 88, 97), (92, 83, 87, 96), (96, 87, 86, 95), (93, 84, 85, 94), (98, 89, 84, 93), (94, 85, 83, 92), (97, 88, 73, 100), (91, 100, 73, 82), (38, 39, 100, 91), (50, 97, 100, 39), (45, 94, 92, 40), (52, 98, 93, 43), (43, 93, 94, 45), (49, 96, 95, 46), (40, 92, 96, 49), (46, 95, 97, 50), (37, 90, 98, 52), (72, 81, 90, 99), (79, 106, 91, 82), (76, 103, 101, 74), (80, 107, 102, 75), (75, 102, 103, 76), (78, 105, 104, 77), (74, 101, 105, 78), (77, 104, 106, 79), (72, 99, 107, 80), (116, 34, 176, 177), (20, 113, 115, 28), (8, 110, 114, 26), (26, 114, 113, 20), (14, 111, 112, 16), (34, 116, 111, 14), (16, 112, 110, 8), (28, 115, 168, 166), (2, 3, 117, 108), (81, 117, 125, 89), (86, 122, 124, 88), (83, 119, 123, 87), (87, 123, 122, 86), (84, 120, 121, 85), (89, 125, 120, 84), (85, 121, 119, 83), (88, 124, 109, 73), (82, 73, 109, 118), (208, 206, 185, 182), (21, 131, 133, 29), (11, 128, 132, 27), (27, 132, 131, 21), (15, 129, 130, 17), (35, 134, 129, 15), (17, 130, 128, 11), (229, 226, 180, 178), (4, 5, 136, 127), (63, 135, 143, 71), (68, 140, 142, 70), (65, 137, 141, 69), (69, 141, 140, 68), (66, 138, 139, 67), (71, 143, 138, 66), (67, 139, 137, 65), (70, 142, 127, 55), (63, 54, 126, 135), (36, 37, 153, 144), (51, 151, 154, 38), (44, 148, 146, 41), (53, 152, 147, 42), (42, 147, 148, 44), (48, 150, 149, 47), (41, 146, 150, 48), (47, 149, 151, 51), (36, 144, 152, 53), (55, 64, 145, 154), (61, 160, 145, 64), (58, 157, 155, 56), (62, 161, 156, 57), (57, 156, 157, 58), (60, 159, 158, 59), (56, 155, 159, 60), (59, 158, 160, 61), (54, 153, 161, 62), (165, 164, 163, 162), (31, 4, 163, 164), (142, 31, 164, 165), (127, 142, 165, 162), (166, 168, 169, 167), (115, 118, 169, 168), (118, 0, 167, 169), (0, 28, 166, 167), (172, 171, 170, 173), (135, 6, 171, 172), (143, 135, 172, 173), (6, 33, 170, 171), (175, 174, 177, 176), (108, 116, 177, 174), (2, 108, 174, 175), (34, 2, 175, 176), (178, 180, 181, 179), (226, 227, 181, 180), (227, 228, 179, 181), (228, 229, 178, 179), (183, 182, 185, 184), (206, 207, 184, 185), (209, 208, 182, 183), (207, 209, 183, 184), (203, 205, 189, 188), (205, 204, 187, 189), (202, 203, 188, 186), (204, 202, 186, 187), (201, 199, 193, 191), (199, 198, 192, 193), (200, 201, 191, 190), (198, 200, 190, 192), (210, 212, 196, 194), (212, 213, 197, 196), (211, 210, 194, 195), (213, 211, 195, 197), (187, 186, 200, 198), (186, 188, 242, 243), (189, 187, 198, 199), (188, 189, 199, 201), (194, 196, 202, 204), (203, 202, 252, 253), (195, 194, 204, 205), (197, 195, 205, 203), (191, 193, 209, 207), (193, 192, 208, 209), (207, 206, 248, 249), (192, 190, 206, 208), (35, 7, 211, 213), (7, 126, 210, 211), (134, 35, 213, 212), (126, 134, 212, 210), (236, 237, 215, 217), (235, 236, 217, 216), (234, 235, 216, 214), (237, 234, 214, 215), (238, 239, 219, 218), (239, 240, 220, 219), (240, 241, 221, 220), (241, 238, 218, 221), (233, 230, 225, 224), (232, 233, 224, 223), (231, 232, 223, 222), (230, 231, 222, 225), (224, 225, 229, 228), (223, 224, 228, 227), (222, 223, 227, 226), (225, 222, 226, 229), (215, 214, 231, 230), (214, 216, 232, 231), (216, 217, 233, 232), (217, 215, 230, 233), (218, 219, 234, 237), (219, 220, 235, 234), (220, 221, 236, 235), (221, 218, 237, 236), (5, 29, 238, 241), (136, 5, 241, 240), (133, 136, 240, 239), (29, 133, 239, 238), (243, 242, 245, 244), (200, 186, 243, 244), (201, 200, 244, 245), (188, 201, 245, 242), (247, 246, 249, 248), (206, 190, 247, 248), (190, 191, 246, 247), (191, 207, 249, 246), (251, 250, 253, 252), (197, 203, 253, 250), (196, 197, 250, 251), (202, 196, 251, 252)])
_uv = me_cube_005.uv_layers.new(name='UVMap')
_uv.uv.foreach_set('vector', [0.375, 0.2188, 0.625, 0.2188, 0.625, 0.25, 0.375, 0.25, 0.375, 0.4688, 0.625, 0.4688, 0.625, 0.5, 0.375, 0.5, 0.375, 0.7196, 0.625, 0.7196, 0.625, 0.75, 0.375, 0.75, 0.375, 0.9688, 0.625, 0.9688, 0.625, 1.0, 0.375, 1.0, 0.375, 0.75, 0.375, 0.7812, 0.375, 0.7812, 0.375, 0.75, 0.8438, 0.7196, 0.875, 0.7196, 0.875, 0.75, 0.8438, 0.75, 0.8438, 0.5938, 0.875, 0.5938, 0.875, 0.625, 0.8438, 0.625, 0.3438, 0.5938, 0.375, 0.5938, 0.375, 0.625, 0.3438, 0.625, 0.375, 0.5938, 0.625, 0.5938, 0.625, 0.625, 0.375, 0.625, 0.375, 0.09289, 0.625, 0.09289, 0.625, 0.125, 0.375, 0.125, 0.375, 0.5312, 0.625, 0.5312, 0.625, 0.5625, 0.375, 0.5625, 0.3438, 0.5312, 0.375, 0.5312, 0.375, 0.5625, 0.3438, 0.5625, 0.8438, 0.5312, 0.875, 0.5312, 0.875, 0.5625, 0.8438, 0.5625, 0.375, 0.1562, 0.625, 0.1562, 0.625, 0.1875, 0.375, 0.1875, 0.375, 0.125, 0.625, 0.125, 0.625, 0.1562, 0.375, 0.1562, 0.375, 0.5625, 0.625, 0.5625, 0.625, 0.5938, 0.375, 0.5938, 0.3438, 0.5625, 0.375, 0.5625, 0.375, 0.5938, 0.3438, 0.5938, 0.8438, 0.5625, 0.875, 0.5625, 0.875, 0.5938, 0.8438, 0.5938, 0.375, 0.03039, 0.625, 0.03039, 0.625, 0.06079, 0.375, 0.06079, 0.8438, 0.6571, 0.875, 0.6571, 0.875, 0.6892, 0.8438, 0.6892, 0.3438, 0.6571, 0.375, 0.6571, 0.375, 0.6892, 0.3438, 0.6892, 0.375, 0.6571, 0.625, 0.6571, 0.625, 0.6892, 0.375, 0.6892, 0.375, 0.625, 0.625, 0.625, 0.625, 0.6571, 0.375, 0.6571, 0.3438, 0.625, 0.375, 0.625, 0.375, 0.6571, 0.3438, 0.6571, 0.8438, 0.625, 0.875, 0.625, 0.875, 0.6571, 0.8438, 0.6571, 0.375, 0.06079, 0.625, 0.06079, 0.625, 0.09289, 0.375, 0.09289, 0.375, 0.0, 0.625, 0.0, 0.625, 0.03039, 0.375, 0.03039, 0.8438, 0.6892, 0.875, 0.6892, 0.875, 0.7196, 0.8438, 0.7196, 0.3438, 0.6892, 0.375, 0.6892, 0.375, 0.7196, 0.3438, 0.7196, 0.375, 0.6892, 0.625, 0.6892, 0.625, 0.7196, 0.375, 0.7196, 0.8438, 0.5, 0.875, 0.5, 0.875, 0.5312, 0.8438, 0.5312, 0.375, 0.5312, 0.3438, 0.5312, 0.3438, 0.5312, 0.375, 0.5312, 0.375, 0.5, 0.625, 0.5, 0.625, 0.5312, 0.375, 0.5312, 0.375, 0.1875, 0.625, 0.1875, 0.625, 0.2188, 0.375, 0.2188, 0.2188, 0.5, 0.25, 0.5, 0.25, 0.5312, 0.2188, 0.5312, 0.7188, 0.5, 0.75, 0.5, 0.75, 0.5312, 0.7188, 0.5312, 0.2188, 0.6892, 0.25, 0.6892, 0.25, 0.7196, 0.2188, 0.7196, 0.7188, 0.6892, 0.75, 0.6892, 0.75, 0.7196, 0.7188, 0.7196, 0.7188, 0.625, 0.75, 0.625, 0.75, 0.6571, 0.7188, 0.6571, 0.2188, 0.625, 0.25, 0.625, 0.25, 0.6571, 0.2188, 0.6571, 0.2188, 0.6571, 0.25, 0.6571, 0.25, 0.6892, 0.2188, 0.6892, 0.7188, 0.6571, 0.75, 0.6571, 0.75, 0.6892, 0.7188, 0.6892, 0.7188, 0.5625, 0.75, 0.5625, 0.75, 0.5938, 0.7188, 0.5938, 0.2188, 0.5625, 0.25, 0.5625, 0.25, 0.5938, 0.2188, 0.5938, 0.7188, 0.5312, 0.75, 0.5312, 0.75, 0.5625, 0.7188, 0.5625, 0.2188, 0.5312, 0.25, 0.5312, 0.25, 0.5625, 0.2188, 0.5625, 0.2188, 0.5938, 0.25, 0.5938, 0.25, 0.625, 0.2188, 0.625, 0.7188, 0.5938, 0.75, 0.5938, 0.75, 0.625, 0.7188, 0.625, 0.7188, 0.7196, 0.75, 0.7196, 0.75, 0.75, 0.7188, 0.75, 0.2188, 0.7196, 0.25, 0.7196, 0.25, 0.75, 0.2188, 0.75, 0.375, 0.8438, 0.625, 0.8438, 0.625, 0.875, 0.375, 0.875, 0.375, 0.3438, 0.625, 0.3438, 0.625, 0.375, 0.375, 0.375, 0.375, 0.7812, 0.625, 0.7812, 0.625, 0.8125, 0.375, 0.8125, 0.6562, 0.7196, 0.6875, 0.7196, 0.6875, 0.75, 0.6562, 0.75, 0.6562, 0.5938, 0.6875, 0.5938, 0.6875, 0.625, 0.6562, 0.625, 0.6562, 0.5312, 0.6875, 0.5312, 0.6875, 0.5625, 0.6562, 0.5625, 0.6562, 0.5625, 0.6875, 0.5625, 0.6875, 0.5938, 0.6562, 0.5938, 0.6562, 0.6571, 0.6875, 0.6571, 0.6875, 0.6892, 0.6562, 0.6892, 0.6562, 0.625, 0.6875, 0.625, 0.6875, 0.6571, 0.6562, 0.6571, 0.6562, 0.6892, 0.6875, 0.6892, 0.6875, 0.7196, 0.6562, 0.7196, 0.6562, 0.5, 0.6875, 0.5, 0.6875, 0.5312, 0.6562, 0.5312, 0.2812, 0.5, 0.3125, 0.5, 0.3125, 0.5312, 0.2812, 0.5312, 0.2812, 0.6892, 0.3125, 0.6892, 0.3125, 0.7196, 0.2812, 0.7196, 0.2812, 0.625, 0.3125, 0.625, 0.3125, 0.6571, 0.2812, 0.6571, 0.2812, 0.6571, 0.3125, 0.6571, 0.3125, 0.6892, 0.2812, 0.6892, 0.2812, 0.5625, 0.3125, 0.5625, 0.3125, 0.5938, 0.2812, 0.5938, 0.2812, 0.5312, 0.3125, 0.5312, 0.3125, 0.5625, 0.2812, 0.5625, 0.2812, 0.5938, 0.3125, 0.5938, 0.3125, 0.625, 0.2812, 0.625, 0.2812, 0.7196, 0.3125, 0.7196, 0.3125, 0.75, 0.2812, 0.75, 0.375, 0.4062, 0.625, 0.4062, 0.625, 0.4375, 0.375, 0.4375, 0.375, 0.2812, 0.625, 0.2812, 0.625, 0.3125, 0.375, 0.3125, 0.1562, 0.7196, 0.1875, 0.7196, 0.1875, 0.75, 0.1562, 0.75, 0.1562, 0.5938, 0.1875, 0.5938, 0.1875, 0.625, 0.1562, 0.625, 0.1562, 0.5312, 0.1875, 0.5312, 0.1875, 0.5625, 0.1562, 0.5625, 0.1562, 0.5625, 0.1875, 0.5625, 0.1875, 0.5938, 0.1562, 0.5938, 0.1562, 0.6571, 0.1875, 0.6571, 0.1875, 0.6892, 0.1562, 0.6892, 0.1562, 0.625, 0.1875, 0.625, 0.1875, 0.6571, 0.1562, 0.6571, 0.1562, 0.6892, 0.1875, 0.6892, 0.1875, 0.7196, 0.1562, 0.7196, 0.1562, 0.5, 0.1875, 0.5, 0.1875, 0.5312, 0.1562, 0.5312, 0.7812, 0.5, 0.8125, 0.5, 0.8125, 0.5312, 0.7812, 0.5312, 0.7812, 0.6892, 0.8125, 0.6892, 0.8125, 0.7196, 0.7812, 0.7196, 0.7812, 0.625, 0.8125, 0.625, 0.8125, 0.6571, 0.7812, 0.6571, 0.7812, 0.6571, 0.8125, 0.6571, 0.8125, 0.6892, 0.7812, 0.6892, 0.7812, 0.5625, 0.8125, 0.5625, 0.8125, 0.5938, 0.7812, 0.5938, 0.7812, 0.5312, 0.8125, 0.5312, 0.8125, 0.5625, 0.7812, 0.5625, 0.7812, 0.5938, 0.8125, 0.5938, 0.8125, 0.625, 0.7812, 0.625, 0.7812, 0.7196, 0.8125, 0.7196, 0.8125, 0.75, 0.7812, 0.75, 0.375, 0.9062, 0.625, 0.9062, 0.625, 0.9375, 0.375, 0.9375, 0.375, 0.875, 0.625, 0.875, 0.625, 0.9062, 0.375, 0.9062, 0.75, 0.7196, 0.7812, 0.7196, 0.7812, 0.75, 0.75, 0.75, 0.75, 0.5938, 0.7812, 0.5938, 0.7812, 0.625, 0.75, 0.625, 0.75, 0.5312, 0.7812, 0.5312, 0.7812, 0.5625, 0.75, 0.5625, 0.75, 0.5625, 0.7812, 0.5625, 0.7812, 0.5938, 0.75, 0.5938, 0.75, 0.6571, 0.7812, 0.6571, 0.7812, 0.6892, 0.75, 0.6892, 0.75, 0.625, 0.7812, 0.625, 0.7812, 0.6571, 0.75, 0.6571, 0.75, 0.6892, 0.7812, 0.6892, 0.7812, 0.7196, 0.75, 0.7196, 0.75, 0.5, 0.7812, 0.5, 0.7812, 0.5312, 0.75, 0.5312, 0.375, 0.3125, 0.625, 0.3125, 0.625, 0.3438, 0.375, 0.3438, 0.1875, 0.7196, 0.2188, 0.7196, 0.2188, 0.75, 0.1875, 0.75, 0.1875, 0.5938, 0.2188, 0.5938, 0.2188, 0.625, 0.1875, 0.625, 0.1875, 0.5312, 0.2188, 0.5312, 0.2188, 0.5625, 0.1875, 0.5625, 0.1875, 0.5625, 0.2188, 0.5625, 0.2188, 0.5938, 0.1875, 0.5938, 0.1875, 0.6571, 0.2188, 0.6571, 0.2188, 0.6892, 0.1875, 0.6892, 0.1875, 0.625, 0.2188, 0.625, 0.2188, 0.6571, 0.1875, 0.6571, 0.1875, 0.6892, 0.2188, 0.6892, 0.2188, 0.7196, 0.1875, 0.7196, 0.1875, 0.5, 0.2188, 0.5, 0.2188, 0.5312, 0.1875, 0.5312, 0.1562, 0.5312, 0.125, 0.5312, 0.125, 0.5312, 0.1562, 0.5312, 0.125, 0.6892, 0.1562, 0.6892, 0.1562, 0.7196, 0.125, 0.7196, 0.125, 0.625, 0.1562, 0.625, 0.1562, 0.6571, 0.125, 0.6571, 0.125, 0.6571, 0.1562, 0.6571, 0.1562, 0.6892, 0.125, 0.6892, 0.125, 0.5625, 0.1562, 0.5625, 0.1562, 0.5938, 0.125, 0.5938, 0.125, 0.5312, 0.1562, 0.5312, 0.1562, 0.5625, 0.125, 0.5625, 0.125, 0.5938, 0.1562, 0.5938, 0.1562, 0.625, 0.125, 0.625, 0.125, 0.7196, 0.1562, 0.7196, 0.1562, 0.7196, 0.125, 0.7196, 0.375, 0.25, 0.625, 0.25, 0.625, 0.2812, 0.375, 0.2812, 0.8125, 0.5, 0.8438, 0.5, 0.8438, 0.5312, 0.8125, 0.5312, 0.8125, 0.6892, 0.8438, 0.6892, 0.8438, 0.7196, 0.8125, 0.7196, 0.8125, 0.625, 0.8438, 0.625, 0.8438, 0.6571, 0.8125, 0.6571, 0.8125, 0.6571, 0.8438, 0.6571, 0.8438, 0.6892, 0.8125, 0.6892, 0.8125, 0.5625, 0.8438, 0.5625, 0.8438, 0.5938, 0.8125, 0.5938, 0.8125, 0.5312, 0.8438, 0.5312, 0.8438, 0.5625, 0.8125, 0.5625, 0.8125, 0.5938, 0.8438, 0.5938, 0.8438, 0.625, 0.8125, 0.625, 0.8125, 0.7196, 0.8438, 0.7196, 0.8438, 0.75, 0.8125, 0.75, 0.375, 0.9375, 0.625, 0.9375, 0.625, 0.9688, 0.375, 0.9688, 0.6562, 0.5, 0.6562, 0.5312, 0.6562, 0.5312, 0.6562, 0.5, 0.625, 0.6892, 0.6562, 0.6892, 0.6562, 0.7196, 0.625, 0.7196, 0.625, 0.625, 0.6562, 0.625, 0.6562, 0.6571, 0.625, 0.6571, 0.625, 0.6571, 0.6562, 0.6571, 0.6562, 0.6892, 0.625, 0.6892, 0.625, 0.5625, 0.6562, 0.5625, 0.6562, 0.5938, 0.625, 0.5938, 0.625, 0.5312, 0.6562, 0.5312, 0.6562, 0.5625, 0.625, 0.5625, 0.625, 0.5938, 0.6562, 0.5938, 0.6562, 0.625, 0.625, 0.625, 0.625, 0.7196, 0.6562, 0.7196, 0.6562, 0.7196, 0.625, 0.7196, 0.375, 0.75, 0.625, 0.75, 0.625, 0.7812, 0.375, 0.7812, 0.3125, 0.5, 0.3438, 0.5, 0.3438, 0.5312, 0.3125, 0.5312, 0.3125, 0.6892, 0.3438, 0.6892, 0.3438, 0.7196, 0.3125, 0.7196, 0.3125, 0.625, 0.3438, 0.625, 0.3438, 0.6571, 0.3125, 0.6571, 0.3125, 0.6571, 0.3438, 0.6571, 0.3438, 0.6892, 0.3125, 0.6892, 0.3125, 0.5625, 0.3438, 0.5625, 0.3438, 0.5938, 0.3125, 0.5938, 0.3125, 0.5312, 0.3438, 0.5312, 0.3438, 0.5625, 0.3125, 0.5625, 0.3125, 0.5938, 0.3438, 0.5938, 0.3438, 0.625, 0.3125, 0.625, 0.3125, 0.7196, 0.3438, 0.7196, 0.3438, 0.75, 0.3125, 0.75, 0.375, 0.4375, 0.625, 0.4375, 0.625, 0.4688, 0.375, 0.4688, 0.375, 0.375, 0.625, 0.375, 0.625, 0.4062, 0.375, 0.4062, 0.25, 0.7196, 0.2812, 0.7196, 0.2812, 0.75, 0.25, 0.75, 0.25, 0.5938, 0.2812, 0.5938, 0.2812, 0.625, 0.25, 0.625, 0.25, 0.5312, 0.2812, 0.5312, 0.2812, 0.5625, 0.25, 0.5625, 0.25, 0.5625, 0.2812, 0.5625, 0.2812, 0.5938, 0.25, 0.5938, 0.25, 0.6571, 0.2812, 0.6571, 0.2812, 0.6892, 0.25, 0.6892, 0.25, 0.625, 0.2812, 0.625, 0.2812, 0.6571, 0.25, 0.6571, 0.25, 0.6892, 0.2812, 0.6892, 0.2812, 0.7196, 0.25, 0.7196, 0.25, 0.5, 0.2812, 0.5, 0.2812, 0.5312, 0.25, 0.5312, 0.375, 0.8125, 0.625, 0.8125, 0.625, 0.8438, 0.375, 0.8438, 0.6875, 0.7196, 0.7188, 0.7196, 0.7188, 0.75, 0.6875, 0.75, 0.6875, 0.5938, 0.7188, 0.5938, 0.7188, 0.625, 0.6875, 0.625, 0.6875, 0.5312, 0.7188, 0.5312, 0.7188, 0.5625, 0.6875, 0.5625, 0.6875, 0.5625, 0.7188, 0.5625, 0.7188, 0.5938, 0.6875, 0.5938, 0.6875, 0.6571, 0.7188, 0.6571, 0.7188, 0.6892, 0.6875, 0.6892, 0.6875, 0.625, 0.7188, 0.625, 0.7188, 0.6571, 0.6875, 0.6571, 0.6875, 0.6892, 0.7188, 0.6892, 0.7188, 0.7196, 0.6875, 0.7196, 0.6875, 0.5, 0.7188, 0.5, 0.7188, 0.5312, 0.6875, 0.5312, 0.3438, 0.7196, 0.375, 0.7196, 0.375, 0.75, 0.3438, 0.75, 0.375, 0.7196, 0.375, 0.75, 0.375, 0.75, 0.375, 0.7196, 0.3438, 0.7196, 0.375, 0.7196, 0.375, 0.7196, 0.3438, 0.7196, 0.3438, 0.75, 0.3438, 0.7196, 0.3438, 0.7196, 0.3438, 0.75, 0.125, 0.7196, 0.1562, 0.7196, 0.1562, 0.75, 0.125, 0.75, 0.1562, 0.7196, 0.1562, 0.75, 0.1562, 0.75, 0.1562, 0.7196, 0.375, 0.9688, 0.375, 1.0, 0.375, 1.0, 0.375, 0.9688, 0.375, 0.0, 0.375, 0.03039, 0.375, 0.03039, 0.375, 0.0, 0.3438, 0.5, 0.375, 0.5, 0.375, 0.5312, 0.3438, 0.5312, 0.375, 0.4688, 0.375, 0.5, 0.375, 0.5, 0.375, 0.4688, 0.3438, 0.5312, 0.3438, 0.5, 0.3438, 0.5, 0.3438, 0.5312, 0.375, 0.5, 0.375, 0.5312, 0.375, 0.5312, 0.375, 0.5, 0.125, 0.5, 0.1562, 0.5, 0.1562, 0.5312, 0.125, 0.5312, 0.1562, 0.5, 0.1562, 0.5312, 0.1562, 0.5312, 0.1562, 0.5, 0.375, 0.25, 0.375, 0.2812, 0.375, 0.2812, 0.375, 0.25, 0.375, 0.2188, 0.375, 0.25, 0.375, 0.25, 0.375, 0.2188, 0.625, 0.7196, 0.6562, 0.7196, 0.6562, 0.75, 0.625, 0.75, 0.6562, 0.7196, 0.6562, 0.75, 0.6562, 0.75, 0.6562, 0.7196, 0.625, 0.7812, 0.625, 0.75, 0.625, 0.75, 0.625, 0.7812, 0.625, 0.75, 0.625, 0.7196, 0.625, 0.7196, 0.625, 0.75, 0.625, 0.5, 0.6562, 0.5, 0.6562, 0.5312, 0.625, 0.5312, 0.6562, 0.5312, 0.625, 0.5312, 0.625, 0.5312, 0.6562, 0.5312, 0.625, 0.5, 0.625, 0.4688, 0.625, 0.4688, 0.625, 0.5, 0.625, 0.5312, 0.625, 0.5, 0.625, 0.5, 0.625, 0.5312, 0.625, 0.5312, 0.625, 0.5, 0.625, 0.5, 0.625, 0.5312, 0.625, 0.5, 0.625, 0.4688, 0.625, 0.4688, 0.625, 0.5, 0.6562, 0.5312, 0.625, 0.5312, 0.625, 0.5312, 0.6562, 0.5312, 0.6562, 0.5, 0.6562, 0.5312, 0.6562, 0.5312, 0.6562, 0.5, 0.625, 0.5312, 0.625, 0.5, 0.625, 0.5, 0.625, 0.5312, 0.625, 0.5, 0.625, 0.4688, 0.625, 0.4688, 0.625, 0.5, 0.6562, 0.5312, 0.625, 0.5312, 0.625, 0.5312, 0.6562, 0.5312, 0.6562, 0.5, 0.6562, 0.5312, 0.6562, 0.5312, 0.6562, 0.5, 0.6562, 0.5, 0.6562, 0.5312, 0.6562, 0.5312, 0.6562, 0.5, 0.6562, 0.5312, 0.625, 0.5312, 0.625, 0.5312, 0.6562, 0.5312, 0.625, 0.5, 0.625, 0.4688, 0.625, 0.4688, 0.625, 0.5, 0.625, 0.5312, 0.625, 0.5, 0.625, 0.5, 0.625, 0.5312, 0.6562, 0.5, 0.6562, 0.5312, 0.6562, 0.5312, 0.6562, 0.5, 0.6562, 0.5312, 0.625, 0.5312, 0.625, 0.5312, 0.6562, 0.5312, 0.625, 0.5, 0.625, 0.4688, 0.625, 0.4688, 0.625, 0.5, 0.625, 0.5312, 0.625, 0.5, 0.625, 0.5, 0.625, 0.5312, 0.6562, 0.5, 0.6562, 0.5312, 0.6562, 0.5312, 0.6562, 0.5, 0.625, 0.5312, 0.6562, 0.5312, 0.6562, 0.5312, 0.625, 0.5312, 0.625, 0.5, 0.625, 0.4688, 0.625, 0.4688, 0.625, 0.5, 0.625, 0.5312, 0.625, 0.5, 0.625, 0.5, 0.625, 0.5312, 0.625, 0.5312, 0.625, 0.5, 0.625, 0.5, 0.625, 0.5312, 0.625, 0.5, 0.625, 0.4688, 0.625, 0.4688, 0.625, 0.5, 0.625, 0.5312, 0.6562, 0.5312, 0.6562, 0.5312, 0.625, 0.5312, 0.6562, 0.5, 0.6562, 0.5312, 0.6562, 0.5312, 0.6562, 0.5, 0.625, 0.5312, 0.625, 0.5, 0.625, 0.5, 0.625, 0.5312, 0.625, 0.5, 0.625, 0.4688, 0.625, 0.4688, 0.625, 0.5, 0.6562, 0.5312, 0.625, 0.5312, 0.625, 0.5312, 0.6562, 0.5312, 0.6562, 0.5, 0.6562, 0.5312, 0.6562, 0.5312, 0.6562, 0.5, 0.625, 0.75, 0.625, 0.7196, 0.625, 0.7196, 0.625, 0.75, 0.625, 0.7812, 0.625, 0.75, 0.625, 0.75, 0.625, 0.7812, 0.6562, 0.7196, 0.6562, 0.75, 0.6562, 0.75, 0.6562, 0.7196, 0.625, 0.7196, 0.6562, 0.7196, 0.6562, 0.7196, 0.625, 0.7196, 0.625, 0.7196, 0.6562, 0.7196, 0.6562, 0.7196, 0.625, 0.7196, 0.6562, 0.7196, 0.6562, 0.75, 0.6562, 0.75, 0.6562, 0.7196, 0.625, 0.7812, 0.625, 0.75, 0.625, 0.75, 0.625, 0.7812, 0.625, 0.75, 0.625, 0.7196, 0.625, 0.7196, 0.625, 0.75, 0.625, 0.75, 0.625, 0.7196, 0.625, 0.7196, 0.625, 0.75, 0.625, 0.7812, 0.625, 0.75, 0.625, 0.75, 0.625, 0.7812, 0.6562, 0.7196, 0.6562, 0.75, 0.6562, 0.75, 0.6562, 0.7196, 0.625, 0.7196, 0.6562, 0.7196, 0.6562, 0.7196, 0.625, 0.7196, 0.625, 0.75, 0.625, 0.7196, 0.625, 0.7196, 0.625, 0.75, 0.625, 0.7812, 0.625, 0.75, 0.625, 0.75, 0.625, 0.7812, 0.6562, 0.7196, 0.6562, 0.75, 0.6562, 0.75, 0.6562, 0.7196, 0.625, 0.7196, 0.6562, 0.7196, 0.6562, 0.7196, 0.625, 0.7196, 0.625, 0.7196, 0.6562, 0.7196, 0.6562, 0.7196, 0.625, 0.7196, 0.6562, 0.7196, 0.6562, 0.75, 0.6562, 0.75, 0.6562, 0.7196, 0.625, 0.7812, 0.625, 0.75, 0.625, 0.75, 0.625, 0.7812, 0.625, 0.75, 0.625, 0.7196, 0.625, 0.7196, 0.625, 0.75, 0.625, 0.7196, 0.6562, 0.7196, 0.6562, 0.7196, 0.625, 0.7196, 0.6562, 0.7196, 0.6562, 0.75, 0.6562, 0.75, 0.6562, 0.7196, 0.625, 0.7812, 0.625, 0.75, 0.625, 0.75, 0.625, 0.7812, 0.625, 0.75, 0.625, 0.7196, 0.625, 0.7196, 0.625, 0.75, 0.625, 0.75, 0.625, 0.7196, 0.625, 0.7196, 0.625, 0.75, 0.625, 0.7812, 0.625, 0.75, 0.625, 0.75, 0.625, 0.7812, 0.6562, 0.7196, 0.6562, 0.75, 0.6562, 0.75, 0.6562, 0.7196, 0.625, 0.7196, 0.6562, 0.7196, 0.6562, 0.7196, 0.625, 0.7196, 0.6562, 0.5312, 0.625, 0.5312, 0.625, 0.5312, 0.6562, 0.5312, 0.6562, 0.5312, 0.6562, 0.5312, 0.6562, 0.5312, 0.6562, 0.5312, 0.625, 0.5312, 0.6562, 0.5312, 0.6562, 0.5312, 0.625, 0.5312, 0.625, 0.5312, 0.625, 0.5312, 0.625, 0.5312, 0.625, 0.5312, 0.6562, 0.5312, 0.625, 0.5312, 0.625, 0.5312, 0.6562, 0.5312, 0.6562, 0.5312, 0.6562, 0.5312, 0.6562, 0.5312, 0.6562, 0.5312, 0.6562, 0.5312, 0.625, 0.5312, 0.625, 0.5312, 0.6562, 0.5312, 0.625, 0.5312, 0.625, 0.5312, 0.625, 0.5312, 0.625, 0.5312, 0.6562, 0.5312, 0.625, 0.5312, 0.625, 0.5312, 0.6562, 0.5312, 0.625, 0.5312, 0.625, 0.5312, 0.625, 0.5312, 0.625, 0.5312, 0.6562, 0.5312, 0.625, 0.5312, 0.625, 0.5312, 0.6562, 0.5312, 0.6562, 0.5312, 0.6562, 0.5312, 0.6562, 0.5312, 0.6562, 0.5312])
me_cube_005.materials.append(mat_material_001)
me_cube_005.update()

# ---- objects
ob_camera = bpy.data.objects.new('Camera', cam_camera)
ob_cube_001 = bpy.data.objects.new('Cube.001', me_cube_001)
ob_cube = bpy.data.objects.new('Cube', me_cube_004)
ob_cube_002 = bpy.data.objects.new('Cube.002', me_cube_005)
ob_area = bpy.data.objects.new('Area', light_area)

# ---- transforms, parenting, visibility, modifiers, constraints
ob_camera.location = (7.359, -6.926, 4.958)
ob_camera.rotation_euler = (1.109, 0.0, 0.8149)
ob_camera.lock_rotations_4d = False
ob_camera.empty_display_type = 'ARROWS'
ob_camera.color = (0.0, 0.0, 0.0, 0.0)
ob_camera.is_holdout = True
ob_camera.display_type = 'WIRE'
ob_camera.lineart.crease_threshold = 0.0
ob_cube_001.location = (2.15, 0.3748, -0.2)
ob_cube_001.scale = (0.5, 0.5, 0.03)
ob_cube.location = (-0.1307, 0.002501, 0.03584)
ob_cube.scale = (1.5, 0.75, 0.05)
ob_cube_002.location = (-0.184, -1.493, -0.01571)
ob_cube_002.scale = (0.5, 0.5, 0.03)
ob_area.location = (-0.1307, 0.002501, 3.116)
ob_area.scale = (4.322, 4.322, 4.322)

# ---- collection membership
col_collection.objects.link(ob_camera)
col_collection.objects.link(ob_cube_001)
col_collection.objects.link(ob_cube)
col_collection.objects.link(ob_cube_002)
col_collection.objects.link(ob_area)

# ---- scene / render settings (as saved in the file)
scene.camera = ob_camera
scene.frame_start = 1; scene.frame_end = 250; scene.frame_set(1)
scene.render.engine = 'BLENDER_EEVEE_NEXT'
bpy.context.view_layer.update()
